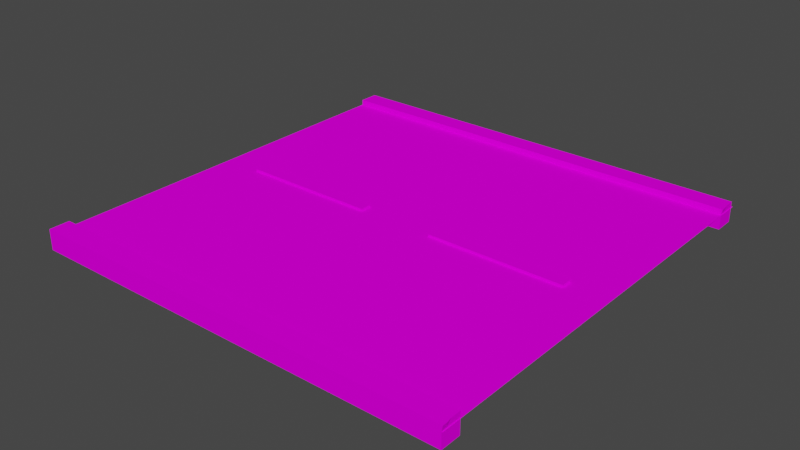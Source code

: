 # Source: Road_Tile_Standard.blend  (saved by Blender 2.90.8; exported with 4.5.12 LTS)
import bpy
from mathutils import Matrix  # noqa: F401  (used for matrix-valued properties, if any)

bpy.ops.wm.read_factory_settings(use_empty=True)
scene = bpy.context.scene
scene.name = 'Scene'

# ---- collections
col_collection = bpy.data.collections.new('Collection'); scene.collection.children.link(col_collection)
col_road_collection = bpy.data.collections.new('Road Collection'); col_collection.children.link(col_road_collection)
col_paint = bpy.data.collections.new('Paint'); col_road_collection.children.link(col_paint)

# ---- images (referenced by path relative to the original .blend; pixels are not part of the script)
import os
ASSET_DIR = os.environ.get("B2B_ASSET_DIR", "")  # directory of the original .blend (textures are referenced by path, not embedded)
HERE = os.path.dirname(os.path.abspath(__file__))  # packed textures are extracted next to this script under _unpacked/

def load_image(name, relpath, width, height, colorspace="sRGB"):
    """Load a texture the original file referenced (path relative to the .blend, or extracted next to this script)."""
    p = next((c for c in (os.path.join(HERE, relpath), os.path.join(ASSET_DIR, relpath)) if relpath and os.path.exists(c)), "")
    if p:
        img = bpy.data.images.load(p, check_existing=True)
        img.name = name
    else:  # same state as the original file: an image datablock whose file is absent (Cycles renders it pink)
        img = bpy.data.images.new(name, width, height)
        img.source = "FILE"
        img.filepath = "//" + (relpath or name)
    img.colorspace_settings.name = colorspace
    return img
img_road_palette_png = load_image('road palette.png', 'road palette.png', 1024, 1024, 'sRGB')

# ---- materials (node trees are filled in below, after node groups)
mat_material_004 = bpy.data.materials.new('Material.004')
mat_material_004.use_transparent_shadow = False

# ---- material node trees
mat_material_004.use_nodes = True; mat_material_004.node_tree.nodes.clear()
_N = mat_material_004.node_tree.nodes; _L = mat_material_004.node_tree.links
n0 = _N.new('ShaderNodeBsdfPrincipled'); n0.name = 'Principled BSDF'; n0.location = (10, 300)
n0.distribution = 'GGX'
n0.subsurface_method = 'BURLEY'
n0.inputs[2].default_value = 1.0
n0.inputs[3].default_value = 1.45
n0.inputs[13].default_value = 0.0
n0.inputs[20].default_value = 0.07255
n0.inputs[27].default_value = (0.0, 0.0, 0.0, 1.0)
n0.inputs[28].default_value = 1.0
n1 = _N.new('ShaderNodeOutputMaterial'); n1.name = 'Material Output'; n1.location = (300, 300)
n2 = _N.new('ShaderNodeAttribute'); n2.name = 'Attribute'; n2.location = (-180, 280)
n3 = _N.new('ShaderNodeTexImage'); n3.name = 'Image Texture'; n3.location = (-280, 280)
n3.image = img_road_palette_png
_L.new(n0.outputs[0], n1.inputs[0])
_L.new(n3.outputs[0], n0.inputs[0])
n1.is_active_output = True

# ---- world
world_world = bpy.data.worlds.new('World'); scene.world = world_world
world_world.color = (0.05088, 0.05088, 0.05088)
world_world.use_sun_shadow = False
world_world.sun_shadow_jitter_overblur = 0.0

# ---- meshes
me_plane = bpy.data.meshes.new('Plane')
me_plane.from_pydata([(-10.0, -10.06, -0.471), (10.0, -10.06, -0.471), (-10.0, 9.94, -0.471), (10.0, 9.94, -0.471), (8.125, 0.0875, -0.363), (8.125, 0.0875, -0.579), (8.125, -0.4441, -0.363), (8.125, -0.4441, -0.579), (1.798, 0.0875, -0.363), (1.798, 0.0875, -0.579), (1.798, -0.4441, -0.363), (1.798, -0.4441, -0.579), (-1.773, 0.0875, -0.363), (-1.773, 0.0875, -0.579), (-1.773, -0.4441, -0.363), (-1.773, -0.4441, -0.579), (-8.1, 0.0875, -0.363), (-8.1, 0.0875, -0.579), (-8.1, -0.4441, -0.363), (-8.1, -0.4441, -0.579), (9.966, 9.839, -0.2079), (9.966, 9.839, -1.155), (10.01, 8.893, -0.2079), (9.966, 8.893, -1.155), (2.587, 9.839, -0.2079), (2.587, 9.839, -1.155), (2.587, 8.893, -0.2079), (2.587, 8.893, -1.155), (9.966, 9.366, -0.2079), (9.966, 9.839, -0.6812), (9.966, 9.366, -1.155), (9.966, 8.893, -0.6812), (6.277, 8.893, -0.2079), (6.277, 8.893, -1.155), (2.587, 8.893, -0.6812), (2.587, 9.366, -0.2079), (2.587, 9.366, -1.155), (2.587, 9.839, -0.6812), (6.277, 9.839, -0.2079), (6.277, 9.839, -1.155), (6.277, 9.366, -1.155), (6.277, 9.366, -0.2079), (6.277, 9.839, -0.6812), (-6.765, 8.893, -0.4446), (6.277, 8.893, -0.6812), (9.966, 9.366, -0.6812), (9.966, 9.603, -0.2079), (9.966, 9.839, -0.9179), (9.966, 9.129, -1.155), (9.966, 8.893, -0.4446), (8.167, 8.893, -0.2079), (4.432, 8.893, -1.155), (2.587, 8.893, -0.4446), (2.587, 9.129, -0.2079), (2.587, 9.603, -1.155), (2.587, 9.839, -0.4446), (4.432, 9.839, -0.2079), (8.121, 9.839, -1.155), (10.01, 9.129, -0.2079), (9.966, 9.839, -0.4446), (9.966, 9.603, -1.155), (9.966, 8.893, -0.9179), (4.432, 8.893, -0.2079), (8.121, 8.893, -1.155), (2.587, 8.893, -0.9179), (2.587, 9.603, -0.2079), (2.587, 9.129, -1.155), (2.587, 9.839, -0.9179), (8.121, 9.839, -0.2079), (4.432, 9.839, -1.155), (6.277, 9.603, -1.155), (6.277, 9.129, -1.155), (4.432, 9.366, -1.155), (8.121, 9.366, -1.155), (6.277, 9.603, -0.2079), (6.277, 9.129, -0.2079), (8.121, 9.366, -0.2079), (4.432, 9.366, -0.2079), (8.121, 9.839, -0.6812), (4.432, 9.839, -0.6812), (6.277, 9.839, -0.4446), (6.277, 9.839, -0.9179), (-6.765, 8.893, -0.2079), (-6.765, 9.839, -0.9179), (-6.765, 8.893, -1.155), (-6.765, 8.893, -0.9179), (4.432, 8.893, -0.6812), (8.121, 8.893, -0.6812), (6.277, 8.893, -0.4446), (6.277, 8.893, -0.9179), (9.966, 9.129, -0.6812), (9.966, 9.603, -0.6812), (9.966, 9.366, -0.4446), (9.966, 9.366, -0.9179), (9.966, 9.603, -0.9179), (9.966, 9.603, -0.4446), (9.966, 9.129, -0.4446), (8.121, 8.893, -0.9179), (8.121, 8.893, -0.4446), (4.432, 8.893, -0.4446), (-6.765, 9.129, -0.2079), (-6.765, 9.839, -0.2079), (-6.765, 9.839, -1.155), (4.432, 9.839, -0.9179), (4.432, 9.839, -0.4446), (8.121, 9.839, -0.4446), (4.432, 9.129, -0.2079), (8.167, 9.129, -0.2079), (8.121, 9.603, -0.2079), (8.121, 9.129, -1.155), (4.432, 9.129, -1.155), (4.432, 9.603, -1.155), (8.121, 9.603, -1.155), (4.432, 9.603, -0.2079), (8.121, 9.839, -0.9179), (-6.765, 8.893, -0.6812), (4.432, 8.893, -0.9179), (9.966, 9.129, -0.9179), (8.121, 8.893, -1.155), (6.277, 8.893, -1.155), (8.121, 9.839, -0.2079), (6.277, 9.839, -0.2079), (6.277, 9.603, -1.155), (6.277, 9.839, -1.155), (6.277, 9.129, -1.155), (6.277, 9.366, -1.155), (8.121, 9.366, -1.155), (6.277, 9.603, -0.2079), (6.277, 9.129, -0.2079), (6.277, 9.366, -0.2079), (6.277, 9.839, -0.4446), (6.277, 9.839, -0.9179), (6.277, 9.839, -0.6812), (8.121, 8.893, -0.6812), (6.277, 8.893, -0.6812), (6.277, 8.893, -0.4446), (6.277, 8.893, -0.2079), (6.277, 8.893, -0.9179), (8.121, 8.893, -0.2079), (8.121, 9.839, -1.155), (8.121, 9.366, -0.2079), (8.121, 9.839, -0.6812), (8.121, 8.893, -0.9179), (8.121, 8.893, -0.4446), (8.121, 9.839, -0.4446), (8.121, 9.129, -0.2079), (8.121, 9.603, -0.2079), (8.121, 9.129, -1.155), (8.121, 9.603, -1.155), (8.121, 9.839, -0.9179), (8.121, 8.893, -1.155), (6.277, 8.893, -1.155), (8.121, 9.839, -0.2079), (6.277, 9.839, -0.2079), (6.277, 9.603, -1.155), (6.277, 9.839, -1.155), (6.277, 9.129, -1.155), (6.277, 9.366, -1.155), (8.121, 9.366, -1.155), (6.277, 9.603, -0.2079), (6.277, 9.129, -0.2079), (6.277, 9.366, -0.2079), (6.277, 9.839, -0.4446), (6.277, 9.839, -0.9179), (6.277, 9.839, -0.6812), (8.121, 8.893, -0.6812), (6.277, 8.893, -0.6812), (6.277, 8.893, -0.4446), (6.277, 8.893, -0.2079), (6.277, 8.893, -0.9179), (8.121, 8.893, -0.2079), (8.121, 9.839, -1.155), (8.121, 9.366, -0.2079), (8.121, 9.839, -0.6812), (8.121, 8.893, -0.9179), (8.121, 8.893, -0.4446), (8.121, 9.839, -0.4446), (8.121, 9.129, -0.2079), (8.121, 9.603, -0.2079), (8.121, 9.129, -1.155), (8.121, 9.603, -1.155), (8.121, 9.839, -0.9179), (8.121, 8.893, -1.155), (6.277, 8.893, -1.155), (8.121, 9.839, -0.2079), (6.277, 9.839, -0.2079), (6.277, 9.603, -1.155), (6.277, 9.839, -1.155), (6.277, 9.129, -1.155), (6.277, 9.366, -1.155), (8.121, 9.366, -1.155), (6.277, 9.603, -0.2079), (6.277, 9.129, -0.2079), (6.277, 9.366, -0.2079), (6.277, 9.839, -0.4446), (6.277, 9.839, -0.9179), (6.277, 9.839, -0.6812), (8.121, 8.893, -0.6812), (6.277, 8.893, -0.6812), (6.277, 8.893, -0.4446), (6.277, 8.893, -0.2079), (6.277, 8.893, -0.9179), (8.121, 8.893, -0.2079), (8.121, 9.839, -1.155), (8.121, 9.366, -0.2079), (8.121, 9.839, -0.6812), (8.121, 8.893, -0.9179), (8.121, 8.893, -0.4446), (8.121, 9.839, -0.4446), (8.121, 9.129, -0.2079), (8.121, 9.603, -0.2079), (8.121, 9.129, -1.155), (8.121, 9.603, -1.155), (8.121, 9.839, -0.9179), (-9.981, 8.893, -0.4446), (-9.981, 8.893, -0.2079), (-9.981, 9.129, -0.2079), (-9.981, 9.603, -1.155), (-9.981, 9.839, -1.155), (-9.981, 9.839, -0.4446), (-9.981, 9.839, -0.2079), (-9.981, 8.893, -0.9179), (-9.981, 8.893, -0.6812), (-9.981, 9.603, -0.2079), (-9.981, 9.366, -0.2079), (-9.981, 9.129, -1.155), (-9.981, 9.366, -1.155), (-9.981, 9.839, -0.9179), (-9.981, 9.839, -0.6812), (-9.981, 9.603, -0.6812), (-9.981, 9.129, -0.6812), (-9.981, 9.366, -0.6812), (-9.981, 9.366, -0.4446), (-9.981, 9.366, -0.9179), (-9.981, 8.893, -1.155), (-9.981, 9.129, -0.9179), (-9.981, 9.129, -0.4446), (-9.981, 9.603, -0.4446), (-9.981, 9.603, -0.9179), (-6.765, 9.839, -0.6812), (-6.765, 9.839, -0.4446), (-6.765, 9.129, -1.155), (-6.765, 9.366, -1.155), (-6.765, 9.603, -1.155), (-6.765, 9.603, -0.2079), (-6.765, 9.366, -0.2079), (-1.465, 8.893, -1.155), (-1.465, 9.839, -1.155), (-1.465, 8.893, -0.6812), (-1.465, 9.839, -0.2079), (-1.465, 9.129, -0.2079), (-1.465, 8.893, -0.9179), (-1.465, 9.839, -0.9179), (-1.465, 8.893, -0.2079), (-1.465, 9.839, -0.6812), (-1.465, 9.129, -1.155), (-1.465, 9.366, -1.155), (-1.465, 9.603, -0.2079), (-1.465, 8.893, -0.4446), (-1.465, 9.839, -0.4446), (-1.465, 9.603, -1.155), (-1.465, 9.366, -0.2079), (9.966, 9.839, -0.9179), (9.966, 9.839, -1.155), (4.432, 9.839, -0.2079), (2.587, 9.839, -0.2079), (8.121, 9.839, -1.155), (9.966, 9.839, -0.4446), (9.966, 9.839, -0.6812), (4.432, 9.839, -1.155), (6.277, 9.839, -1.155), (6.277, 9.839, -0.2079), (6.277, 9.839, -1.155), (9.966, 9.839, -0.2079), (8.121, 9.839, -0.2079), (2.587, 9.839, -1.155), (-9.981, 9.839, -0.2079), (-6.765, 9.839, -0.2079), (-1.465, 9.839, -1.155), (-6.765, 9.839, -1.155), (9.966, 9.603, -0.9179), (9.966, 9.603, -0.6812), (9.966, 9.603, -1.155), (9.966, 9.603, -0.4446), (9.966, 9.603, -0.2079), (-9.981, 9.839, -1.155), (-1.465, 9.839, -0.2079), (8.121, 9.603, -0.2079), (4.432, 9.603, -1.155), (2.587, 9.603, -1.155), (6.277, 9.603, -1.155), (6.277, 9.603, -0.2079), (6.277, 9.603, -0.2079), (8.121, 9.603, -1.155), (4.432, 9.603, -0.2079), (2.587, 9.603, -0.2079), (6.277, 9.839, -0.2079), (-6.765, 9.603, -1.155), (-9.981, 9.603, -1.155), (-1.465, 9.603, -0.2079), (6.277, 9.603, -1.155), (6.277, 9.603, -1.155), (8.121, 9.603, -0.2079), (8.121, 9.603, -0.2079), (8.121, 9.839, -0.2079), (8.121, 9.839, -1.155), (8.121, 9.603, -1.155), (6.277, 9.603, -0.2079), (6.277, 9.603, -0.2079), (6.277, 9.839, -1.155), (6.277, 9.839, -1.155), (8.121, 9.603, -1.155), (8.121, 9.603, -1.155), (8.121, 9.839, -1.155), (8.121, 9.839, -1.155), (6.277, 9.603, -1.155), (8.121, 9.839, -0.2079), (6.277, 9.839, -0.2079), (8.121, 9.839, -0.2079), (6.277, 9.839, -0.2079), (8.121, 9.603, -0.2079), (-9.981, 9.839, -0.4446), (-9.981, 9.839, -0.9179), (-9.981, 9.839, -0.6812), (-9.981, 9.603, -0.4446), (-9.981, 9.603, -0.2079), (-9.981, 9.603, -0.6812), (-9.981, 9.603, -0.9179), (-1.465, 9.603, -1.155), (-6.765, 9.603, -0.2079), (9.966, -9.125, -0.2079), (9.966, -9.125, -1.155), (10.01, -10.07, -0.2079), (9.966, -10.07, -1.155), (2.587, -9.125, -0.2079), (2.587, -9.125, -1.155), (2.587, -10.07, -0.2079), (2.587, -10.07, -1.155), (9.966, -9.598, -0.2079), (9.966, -9.125, -0.6812), (9.966, -9.598, -1.155), (9.966, -10.07, -0.6812), (6.277, -10.07, -0.2079), (6.277, -10.07, -1.155), (2.587, -10.07, -0.6812), (2.587, -9.598, -0.2079), (2.587, -9.598, -1.155), (2.587, -9.125, -0.6812), (6.277, -9.125, -0.2079), (6.277, -9.125, -1.155), (6.277, -9.598, -1.155), (6.277, -9.598, -0.2079), (6.277, -9.125, -0.6812), (-6.765, -10.07, -0.4446), (6.277, -10.07, -0.6812), (9.966, -9.598, -0.6812), (9.966, -9.362, -0.2079), (9.966, -9.125, -0.9179), (9.966, -9.835, -1.155), (9.966, -10.07, -0.4446), (8.167, -10.07, -0.2079), (4.432, -10.07, -1.155), (2.587, -10.07, -0.4446), (2.587, -9.835, -0.2079), (2.587, -9.362, -1.155), (2.587, -9.125, -0.4446), (4.432, -9.125, -0.2079), (8.121, -9.125, -1.155), (10.01, -9.835, -0.2079), (9.966, -9.125, -0.4446), (9.966, -9.362, -1.155), (9.966, -10.07, -0.9179), (4.432, -10.07, -0.2079), (8.121, -10.07, -1.155), (2.587, -10.07, -0.9179), (2.587, -9.362, -0.2079), (2.587, -9.835, -1.155), (2.587, -9.125, -0.9179), (8.121, -9.125, -0.2079), (4.432, -9.125, -1.155), (6.277, -9.362, -1.155), (6.277, -9.835, -1.155), (4.432, -9.598, -1.155), (8.121, -9.598, -1.155), (6.277, -9.362, -0.2079), (6.277, -9.835, -0.2079), (8.121, -9.598, -0.2079), (4.432, -9.598, -0.2079), (8.121, -9.125, -0.6812), (4.432, -9.125, -0.6812), (6.277, -9.125, -0.4446), (6.277, -9.125, -0.9179), (-6.765, -10.07, -0.2079), (-6.765, -9.125, -0.9179), (-6.765, -10.07, -1.155), (-6.765, -10.07, -0.9179), (4.432, -10.07, -0.6812), (8.121, -10.07, -0.6812), (6.277, -10.07, -0.4446), (6.277, -10.07, -0.9179), (9.966, -9.835, -0.6812), (9.966, -9.362, -0.6812), (9.966, -9.598, -0.4446), (9.966, -9.598, -0.9179), (9.966, -9.362, -0.9179), (9.966, -9.362, -0.4446), (9.966, -9.835, -0.4446), (8.121, -10.07, -0.9179), (8.121, -10.07, -0.4446), (4.432, -10.07, -0.4446), (-6.765, -9.835, -0.2079), (-6.765, -9.125, -0.2079), (-6.765, -9.125, -1.155), (4.432, -9.125, -0.9179), (4.432, -9.125, -0.4446), (8.121, -9.125, -0.4446), (4.432, -9.835, -0.2079), (8.167, -9.835, -0.2079), (8.121, -9.362, -0.2079), (8.121, -9.835, -1.155), (4.432, -9.835, -1.155), (4.432, -9.362, -1.155), (8.121, -9.362, -1.155), (4.432, -9.362, -0.2079), (8.121, -9.125, -0.9179), (-6.765, -10.07, -0.6812), (4.432, -10.07, -0.9179), (9.966, -9.835, -0.9179), (8.121, -10.07, -1.155), (6.277, -10.07, -1.155), (8.121, -9.125, -0.2079), (6.277, -9.125, -0.2079), (6.277, -9.362, -1.155), (6.277, -9.125, -1.155), (6.277, -9.835, -1.155), (6.277, -9.598, -1.155), (8.121, -9.598, -1.155), (6.277, -9.362, -0.2079), (6.277, -9.835, -0.2079), (6.277, -9.598, -0.2079), (6.277, -9.125, -0.4446), (6.277, -9.125, -0.9179), (6.277, -9.125, -0.6812), (8.121, -10.07, -0.6812), (6.277, -10.07, -0.6812), (6.277, -10.07, -0.4446), (6.277, -10.07, -0.2079), (6.277, -10.07, -0.9179), (8.121, -10.07, -0.2079), (8.121, -9.125, -1.155), (8.121, -9.598, -0.2079), (8.121, -9.125, -0.6812), (8.121, -10.07, -0.9179), (8.121, -10.07, -0.4446), (8.121, -9.125, -0.4446), (8.121, -9.835, -0.2079), (8.121, -9.362, -0.2079), (8.121, -9.835, -1.155), (8.121, -9.362, -1.155), (8.121, -9.125, -0.9179), (8.121, -10.07, -1.155), (6.277, -10.07, -1.155), (8.121, -9.125, -0.2079), (6.277, -9.125, -0.2079), (6.277, -9.362, -1.155), (6.277, -9.125, -1.155), (6.277, -9.835, -1.155), (6.277, -9.598, -1.155), (8.121, -9.598, -1.155), (6.277, -9.362, -0.2079), (6.277, -9.835, -0.2079), (6.277, -9.598, -0.2079), (6.277, -9.125, -0.4446), (6.277, -9.125, -0.9179), (6.277, -9.125, -0.6812), (8.121, -10.07, -0.6812), (6.277, -10.07, -0.6812), (6.277, -10.07, -0.4446), (6.277, -10.07, -0.2079), (6.277, -10.07, -0.9179), (8.121, -10.07, -0.2079), (8.121, -9.125, -1.155), (8.121, -9.598, -0.2079), (8.121, -9.125, -0.6812), (8.121, -10.07, -0.9179), (8.121, -10.07, -0.4446), (8.121, -9.125, -0.4446), (8.121, -9.835, -0.2079), (8.121, -9.362, -0.2079), (8.121, -9.835, -1.155), (8.121, -9.362, -1.155), (8.121, -9.125, -0.9179), (8.121, -10.07, -1.155), (6.277, -10.07, -1.155), (8.121, -9.125, -0.2079), (6.277, -9.125, -0.2079), (6.277, -9.362, -1.155), (6.277, -9.125, -1.155), (6.277, -9.835, -1.155), (6.277, -9.598, -1.155), (8.121, -9.598, -1.155), (6.277, -9.362, -0.2079), (6.277, -9.835, -0.2079), (6.277, -9.598, -0.2079), (6.277, -9.125, -0.4446), (6.277, -9.125, -0.9179), (6.277, -9.125, -0.6812), (8.121, -10.07, -0.6812), (6.277, -10.07, -0.6812), (6.277, -10.07, -0.4446), (6.277, -10.07, -0.2079), (6.277, -10.07, -0.9179), (8.121, -10.07, -0.2079), (8.121, -9.125, -1.155), (8.121, -9.598, -0.2079), (8.121, -9.125, -0.6812), (8.121, -10.07, -0.9179), (8.121, -10.07, -0.4446), (8.121, -9.125, -0.4446), (8.121, -9.835, -0.2079), (8.121, -9.362, -0.2079), (8.121, -9.835, -1.155), (8.121, -9.362, -1.155), (8.121, -9.125, -0.9179), (-9.981, -10.07, -0.4446), (-9.981, -10.07, -0.2079), (-9.981, -9.835, -0.2079), (-9.981, -9.362, -1.155), (-9.981, -9.125, -1.155), (-9.981, -9.125, -0.4446), (-9.981, -9.125, -0.2079), (-9.981, -10.07, -0.9179), (-9.981, -10.07, -0.6812), (-9.981, -9.362, -0.2079), (-9.981, -9.598, -0.2079), (-9.981, -9.835, -1.155), (-9.981, -9.598, -1.155), (-9.981, -9.125, -0.9179), (-9.981, -9.125, -0.6812), (-9.981, -9.362, -0.6812), (-9.981, -9.835, -0.6812), (-9.981, -9.598, -0.6812), (-9.981, -9.598, -0.4446), (-9.981, -9.598, -0.9179), (-9.981, -10.07, -1.155), (-9.981, -9.835, -0.9179), (-9.981, -9.835, -0.4446), (-9.981, -9.362, -0.4446), (-9.981, -9.362, -0.9179), (-6.765, -9.125, -0.6812), (-6.765, -9.125, -0.4446), (-6.765, -9.835, -1.155), (-6.765, -9.598, -1.155), (-6.765, -9.362, -1.155), (-6.765, -9.362, -0.2079), (-6.765, -9.598, -0.2079), (-1.465, -10.07, -1.155), (-1.465, -9.125, -1.155), (-1.465, -10.07, -0.6812), (-1.465, -9.125, -0.2079), (-1.465, -9.835, -0.2079), (-1.465, -10.07, -0.9179), (-1.465, -9.125, -0.9179), (-1.465, -10.07, -0.2079), (-1.465, -9.125, -0.6812), (-1.465, -9.835, -1.155), (-1.465, -9.598, -1.155), (-1.465, -9.362, -0.2079), (-1.465, -10.07, -0.4446), (-1.465, -9.125, -0.4446), (-1.465, -9.362, -1.155), (-1.465, -9.598, -0.2079), (9.966, -9.125, -0.9179), (9.966, -9.125, -1.155), (4.432, -9.125, -0.2079), (2.587, -9.125, -0.2079), (8.121, -9.125, -1.155), (9.966, -9.125, -0.4446), (9.966, -9.125, -0.6812), (4.432, -9.125, -1.155), (6.277, -9.125, -1.155), (6.277, -9.125, -0.2079), (6.277, -9.125, -1.155), (9.966, -9.125, -0.2079), (8.121, -9.125, -0.2079), (2.587, -9.125, -1.155), (-9.981, -9.125, -0.2079), (-6.765, -9.125, -0.2079), (-1.465, -9.125, -1.155), (-6.765, -9.125, -1.155), (9.966, -9.362, -0.9179), (9.966, -9.362, -0.6812), (9.966, -9.362, -1.155), (9.966, -9.362, -0.4446), (9.966, -9.362, -0.2079), (-9.981, -9.125, -1.155), (-1.465, -9.125, -0.2079), (8.121, -9.362, -0.2079), (4.432, -9.362, -1.155), (2.587, -9.362, -1.155), (6.277, -9.362, -1.155), (6.277, -9.362, -0.2079), (6.277, -9.362, -0.2079), (8.121, -9.362, -1.155), (4.432, -9.362, -0.2079), (2.587, -9.362, -0.2079), (6.277, -9.125, -0.2079), (-6.765, -9.362, -1.155), (-9.981, -9.362, -1.155), (-1.465, -9.362, -0.2079), (6.277, -9.362, -1.155), (6.277, -9.362, -1.155), (8.121, -9.362, -0.2079), (8.121, -9.362, -0.2079), (8.121, -9.125, -0.2079), (8.121, -9.125, -1.155), (8.121, -9.362, -1.155), (6.277, -9.362, -0.2079), (6.277, -9.362, -0.2079), (6.277, -9.125, -1.155), (6.277, -9.125, -1.155), (8.121, -9.362, -1.155), (8.121, -9.362, -1.155), (8.121, -9.125, -1.155), (8.121, -9.125, -1.155), (6.277, -9.362, -1.155), (8.121, -9.125, -0.2079), (6.277, -9.125, -0.2079), (8.121, -9.125, -0.2079), (6.277, -9.125, -0.2079), (8.121, -9.362, -0.2079), (-9.981, -9.125, -0.4446), (-9.981, -9.125, -0.9179), (-9.981, -9.125, -0.6812), (-9.981, -9.362, -0.4446), (-9.981, -9.362, -0.2079), (-9.981, -9.362, -0.6812), (-9.981, -9.362, -0.9179), (-1.465, -9.362, -1.155), (-6.765, -9.362, -0.2079)], [], [(0, 1, 3, 2), (4, 8, 10, 6), (7, 6, 10, 11), (11, 10, 8, 9), (9, 5, 7, 11), (5, 4, 6, 7), (9, 8, 4, 5), (12, 16, 18, 14), (15, 14, 18, 19), (19, 18, 16, 17), (17, 13, 15, 19), (13, 12, 14, 15), (17, 16, 12, 13), (117, 48, 23, 61), (116, 51, 27, 64), (115, 85, 221, 222), (114, 266, 263, 262), (294, 65, 24, 56), (293, 60, 21, 57), (288, 290, 39, 69), (110, 71, 40, 72), (109, 48, 30, 73), (50, 98, 143, 138), (71, 33, 119, 124), (106, 53, 35, 77), (105, 78, 268, 267), (104, 79, 42, 80), (103, 269, 270, 81), (245, 100, 216, 224), (279, 83, 322, 285), (43, 115, 222, 214), (99, 86, 34, 52), (108, 76, 140, 146), (70, 40, 125, 122), (96, 90, 31, 49), (283, 281, 45, 92), (280, 282, 30, 93), (281, 280, 93, 45), (29, 47, 94, 91), (47, 21, 60, 94), (46, 283, 92, 28), (273, 59, 95, 284), (59, 29, 91, 95), (58, 96, 49, 22), (28, 92, 96, 58), (92, 45, 90, 96), (266, 114, 149, 139), (31, 61, 97, 87), (61, 23, 63, 97), (68, 287, 303, 120), (22, 49, 98, 50), (49, 31, 87, 98), (62, 99, 52, 26), (32, 88, 99, 62), (88, 44, 86, 99), (240, 277, 276, 321), (84, 241, 225, 234), (243, 102, 218, 217), (101, 244, 223, 220), (100, 82, 215, 216), (85, 84, 234, 221), (83, 239, 323, 322), (82, 43, 214, 215), (239, 240, 321, 323), (79, 103, 81, 42), (37, 67, 103, 79), (67, 25, 269, 103), (264, 104, 80, 38), (265, 55, 104, 264), (55, 37, 79, 104), (274, 105, 267, 20), (97, 63, 118, 142), (114, 78, 141, 149), (75, 106, 77, 41), (32, 62, 106, 75), (62, 26, 53, 106), (58, 107, 76, 28), (22, 50, 107, 58), (89, 44, 134, 137), (284, 287, 68, 273), (28, 76, 108, 46), (87, 97, 142, 133), (81, 270, 272, 131), (75, 41, 129, 128), (63, 23, 48, 109), (66, 110, 72, 36), (27, 51, 110, 66), (51, 33, 71, 110), (289, 288, 69, 275), (36, 72, 111, 54), (72, 40, 70, 111), (88, 32, 136, 135), (80, 42, 132, 130), (73, 30, 282, 112), (292, 294, 56, 271), (41, 77, 113, 74), (77, 35, 295, 113), (78, 114, 262, 268), (107, 50, 138, 145), (292, 271, 121, 127), (241, 242, 226, 225), (242, 297, 298, 226), (329, 245, 224, 325), (86, 116, 64, 34), (44, 89, 116, 86), (89, 33, 51, 116), (90, 117, 61, 31), (45, 93, 117, 90), (93, 30, 48, 117), (125, 124, 156, 157), (126, 148, 312, 158), (129, 291, 159, 161), (143, 133, 165, 175), (123, 301, 154, 310), (306, 305, 171, 180), (124, 119, 151, 156), (138, 143, 175, 170), (122, 125, 157, 300), (118, 147, 179, 150), (142, 118, 150, 174), (147, 126, 158, 179), (133, 142, 174, 165), (137, 134, 166, 169), (146, 140, 172, 302), (135, 136, 168, 167), (293, 57, 305, 306), (38, 80, 130, 296), (98, 87, 133, 143), (105, 274, 304, 144), (73, 112, 148, 126), (42, 81, 131, 132), (109, 73, 126, 147), (78, 105, 144, 141), (41, 74, 291, 129), (63, 109, 147, 118), (44, 88, 135, 134), (32, 75, 128, 136), (33, 89, 137, 119), (39, 290, 301, 123), (40, 71, 124, 125), (76, 107, 145, 140), (160, 161, 193, 192), (181, 173, 205, 213), (173, 176, 208, 205), (307, 317, 185, 191), (176, 316, 318, 208), (168, 160, 192, 200), (157, 156, 188, 189), (158, 312, 311, 190), (161, 159, 308, 193), (175, 165, 197, 207), (310, 154, 186, 187), (180, 171, 203, 212), (156, 151, 183, 188), (170, 175, 207, 202), (300, 157, 189, 315), (150, 179, 211, 182), (136, 128, 160, 168), (144, 304, 316, 176), (127, 121, 317, 307), (141, 144, 176, 173), (149, 141, 173, 181), (128, 129, 161, 160), (140, 145, 177, 172), (130, 132, 164, 162), (139, 149, 181, 313), (296, 130, 162, 153), (145, 138, 170, 177), (131, 272, 155, 163), (132, 131, 163, 164), (134, 135, 167, 166), (120, 303, 178, 152), (119, 137, 169, 151), (320, 191, 185, 184), (209, 192, 193, 204), (207, 197, 198, 199), (206, 182, 183, 201), (197, 206, 201, 198), (202, 207, 199, 200), (319, 194, 208, 318), (194, 196, 205, 208), (202, 200, 192, 209), (204, 193, 308, 210), (188, 211, 190, 189), (183, 182, 211, 188), (186, 212, 203, 187), (189, 190, 311, 315), (196, 195, 213, 205), (195, 309, 314, 213), (172, 177, 209, 204), (162, 164, 196, 194), (313, 181, 213, 314), (153, 162, 194, 319), (177, 170, 202, 209), (163, 155, 309, 195), (164, 163, 195, 196), (166, 167, 199, 198), (152, 178, 320, 184), (151, 169, 201, 183), (167, 168, 200, 199), (302, 172, 204, 210), (169, 166, 198, 201), (165, 174, 206, 197), (179, 158, 190, 211), (174, 150, 182, 206), (327, 217, 218, 227), (324, 326, 228, 219), (236, 230, 231, 232), (235, 225, 226, 233), (230, 235, 233, 231), (222, 221, 235, 230), (221, 234, 225, 235), (216, 236, 232, 224), (215, 214, 236, 216), (214, 222, 230, 236), (223, 324, 219, 220), (224, 232, 237, 325), (232, 231, 229, 237), (326, 327, 227, 228), (231, 233, 238, 229), (233, 226, 298, 238), (299, 261, 245, 329), (256, 328, 297, 242), (255, 256, 242, 241), (254, 259, 240, 239), (253, 258, 43, 82), (252, 254, 239, 83), (251, 246, 84, 85), (250, 253, 82, 100), (249, 257, 244, 101), (260, 247, 102, 243), (246, 255, 241, 84), (259, 286, 277, 240), (258, 248, 115, 43), (278, 252, 83, 279), (261, 250, 100, 245), (248, 251, 85, 115), (34, 64, 251, 248), (35, 53, 250, 261), (25, 67, 252, 278), (52, 34, 248, 258), (55, 265, 286, 259), (27, 66, 255, 246), (289, 275, 247, 260), (24, 65, 257, 249), (53, 26, 253, 250), (64, 27, 246, 251), (67, 37, 254, 252), (26, 52, 258, 253), (37, 55, 259, 254), (66, 36, 256, 255), (36, 54, 328, 256), (295, 35, 261, 299), (21, 47, 262, 263), (56, 24, 265, 264), (57, 21, 263, 266), (29, 59, 267, 268), (69, 39, 270, 269), (47, 29, 268, 262), (271, 56, 264, 38), (39, 123, 272, 270), (59, 273, 20, 267), (273, 68, 274, 20), (275, 69, 269, 25), (101, 220, 276, 277), (102, 247, 278, 279), (91, 94, 280, 281), (94, 60, 282, 280), (284, 95, 283, 46), (95, 91, 281, 283), (218, 102, 279, 285), (24, 249, 286, 265), (287, 284, 46, 108), (288, 289, 54, 111), (290, 288, 111, 70), (292, 127, 291, 74), (60, 293, 112, 282), (294, 292, 74, 113), (65, 294, 113, 295), (121, 271, 38, 296), (243, 217, 298, 297), (257, 65, 295, 299), (154, 301, 122, 300), (178, 303, 146, 302), (303, 287, 108, 146), (68, 120, 304, 274), (305, 57, 266, 139), (301, 290, 70, 122), (293, 306, 148, 112), (307, 191, 308, 159), (310, 187, 309, 155), (180, 212, 311, 312), (203, 171, 313, 314), (186, 154, 300, 315), (171, 305, 139, 313), (306, 180, 312, 148), (123, 310, 155, 272), (127, 307, 159, 291), (120, 152, 316, 304), (317, 121, 296, 153), (184, 185, 319, 318), (187, 203, 314, 309), (191, 320, 210, 308), (212, 186, 315, 311), (152, 184, 318, 316), (185, 317, 153, 319), (320, 178, 302, 210), (220, 219, 321, 276), (228, 227, 322, 323), (219, 228, 323, 321), (227, 218, 285, 322), (324, 223, 325, 237), (326, 324, 237, 229), (327, 326, 229, 238), (217, 327, 238, 298), (260, 243, 297, 328), (223, 244, 329, 325), (247, 275, 25, 278), (249, 101, 277, 286), (244, 257, 299, 329), (289, 260, 328, 54), (427, 358, 333, 371), (426, 361, 337, 374), (425, 395, 531, 532), (424, 576, 573, 572), (604, 375, 334, 366), (603, 370, 331, 367), (598, 600, 349, 379), (420, 381, 350, 382), (419, 358, 340, 383), (360, 408, 453, 448), (381, 343, 429, 434), (416, 363, 345, 387), (415, 388, 578, 577), (414, 389, 352, 390), (413, 579, 580, 391), (555, 410, 526, 534), (589, 393, 632, 595), (353, 425, 532, 524), (409, 396, 344, 362), (418, 386, 450, 456), (380, 350, 435, 432), (406, 400, 341, 359), (593, 591, 355, 402), (590, 592, 340, 403), (591, 590, 403, 355), (339, 357, 404, 401), (357, 331, 370, 404), (356, 593, 402, 338), (583, 369, 405, 594), (369, 339, 401, 405), (368, 406, 359, 332), (338, 402, 406, 368), (402, 355, 400, 406), (576, 424, 459, 449), (341, 371, 407, 397), (371, 333, 373, 407), (378, 597, 613, 430), (332, 359, 408, 360), (359, 341, 397, 408), (372, 409, 362, 336), (342, 398, 409, 372), (398, 354, 396, 409), (550, 587, 586, 631), (394, 551, 535, 544), (553, 412, 528, 527), (411, 554, 533, 530), (410, 392, 525, 526), (395, 394, 544, 531), (393, 549, 633, 632), (392, 353, 524, 525), (549, 550, 631, 633), (389, 413, 391, 352), (347, 377, 413, 389), (377, 335, 579, 413), (574, 414, 390, 348), (575, 365, 414, 574), (365, 347, 389, 414), (584, 415, 577, 330), (407, 373, 428, 452), (424, 388, 451, 459), (385, 416, 387, 351), (342, 372, 416, 385), (372, 336, 363, 416), (368, 417, 386, 338), (332, 360, 417, 368), (399, 354, 444, 447), (594, 597, 378, 583), (338, 386, 418, 356), (397, 407, 452, 443), (391, 580, 582, 441), (385, 351, 439, 438), (373, 333, 358, 419), (376, 420, 382, 346), (337, 361, 420, 376), (361, 343, 381, 420), (599, 598, 379, 585), (346, 382, 421, 364), (382, 350, 380, 421), (398, 342, 446, 445), (390, 352, 442, 440), (383, 340, 592, 422), (602, 604, 366, 581), (351, 387, 423, 384), (387, 345, 605, 423), (388, 424, 572, 578), (417, 360, 448, 455), (602, 581, 431, 437), (551, 552, 536, 535), (552, 607, 608, 536), (639, 555, 534, 635), (396, 426, 374, 344), (354, 399, 426, 396), (399, 343, 361, 426), (400, 427, 371, 341), (355, 403, 427, 400), (403, 340, 358, 427), (435, 434, 466, 467), (436, 458, 622, 468), (439, 601, 469, 471), (453, 443, 475, 485), (433, 611, 464, 620), (616, 615, 481, 490), (434, 429, 461, 466), (448, 453, 485, 480), (432, 435, 467, 610), (428, 457, 489, 460), (452, 428, 460, 484), (457, 436, 468, 489), (443, 452, 484, 475), (447, 444, 476, 479), (456, 450, 482, 612), (445, 446, 478, 477), (603, 367, 615, 616), (348, 390, 440, 606), (408, 397, 443, 453), (415, 584, 614, 454), (383, 422, 458, 436), (352, 391, 441, 442), (419, 383, 436, 457), (388, 415, 454, 451), (351, 384, 601, 439), (373, 419, 457, 428), (354, 398, 445, 444), (342, 385, 438, 446), (343, 399, 447, 429), (349, 600, 611, 433), (350, 381, 434, 435), (386, 417, 455, 450), (470, 471, 503, 502), (491, 483, 515, 523), (483, 486, 518, 515), (617, 627, 495, 501), (486, 626, 628, 518), (478, 470, 502, 510), (467, 466, 498, 499), (468, 622, 621, 500), (471, 469, 618, 503), (485, 475, 507, 517), (620, 464, 496, 497), (490, 481, 513, 522), (466, 461, 493, 498), (480, 485, 517, 512), (610, 467, 499, 625), (460, 489, 521, 492), (446, 438, 470, 478), (454, 614, 626, 486), (437, 431, 627, 617), (451, 454, 486, 483), (459, 451, 483, 491), (438, 439, 471, 470), (450, 455, 487, 482), (440, 442, 474, 472), (449, 459, 491, 623), (606, 440, 472, 463), (455, 448, 480, 487), (441, 582, 465, 473), (442, 441, 473, 474), (444, 445, 477, 476), (430, 613, 488, 462), (429, 447, 479, 461), (630, 501, 495, 494), (519, 502, 503, 514), (517, 507, 508, 509), (516, 492, 493, 511), (507, 516, 511, 508), (512, 517, 509, 510), (629, 504, 518, 628), (504, 506, 515, 518), (512, 510, 502, 519), (514, 503, 618, 520), (498, 521, 500, 499), (493, 492, 521, 498), (496, 522, 513, 497), (499, 500, 621, 625), (506, 505, 523, 515), (505, 619, 624, 523), (482, 487, 519, 514), (472, 474, 506, 504), (623, 491, 523, 624), (463, 472, 504, 629), (487, 480, 512, 519), (473, 465, 619, 505), (474, 473, 505, 506), (476, 477, 509, 508), (462, 488, 630, 494), (461, 479, 511, 493), (477, 478, 510, 509), (612, 482, 514, 520), (479, 476, 508, 511), (475, 484, 516, 507), (489, 468, 500, 521), (484, 460, 492, 516), (637, 527, 528, 537), (634, 636, 538, 529), (546, 540, 541, 542), (545, 535, 536, 543), (540, 545, 543, 541), (532, 531, 545, 540), (531, 544, 535, 545), (526, 546, 542, 534), (525, 524, 546, 526), (524, 532, 540, 546), (533, 634, 529, 530), (534, 542, 547, 635), (542, 541, 539, 547), (636, 637, 537, 538), (541, 543, 548, 539), (543, 536, 608, 548), (609, 571, 555, 639), (566, 638, 607, 552), (565, 566, 552, 551), (564, 569, 550, 549), (563, 568, 353, 392), (562, 564, 549, 393), (561, 556, 394, 395), (560, 563, 392, 410), (559, 567, 554, 411), (570, 557, 412, 553), (556, 565, 551, 394), (569, 596, 587, 550), (568, 558, 425, 353), (588, 562, 393, 589), (571, 560, 410, 555), (558, 561, 395, 425), (344, 374, 561, 558), (345, 363, 560, 571), (335, 377, 562, 588), (362, 344, 558, 568), (365, 575, 596, 569), (337, 376, 565, 556), (599, 585, 557, 570), (334, 375, 567, 559), (363, 336, 563, 560), (374, 337, 556, 561), (377, 347, 564, 562), (336, 362, 568, 563), (347, 365, 569, 564), (376, 346, 566, 565), (346, 364, 638, 566), (605, 345, 571, 609), (331, 357, 572, 573), (366, 334, 575, 574), (367, 331, 573, 576), (339, 369, 577, 578), (379, 349, 580, 579), (357, 339, 578, 572), (581, 366, 574, 348), (349, 433, 582, 580), (369, 583, 330, 577), (583, 378, 584, 330), (585, 379, 579, 335), (411, 530, 586, 587), (412, 557, 588, 589), (401, 404, 590, 591), (404, 370, 592, 590), (594, 405, 593, 356), (405, 401, 591, 593), (528, 412, 589, 595), (334, 559, 596, 575), (597, 594, 356, 418), (598, 599, 364, 421), (600, 598, 421, 380), (602, 437, 601, 384), (370, 603, 422, 592), (604, 602, 384, 423), (375, 604, 423, 605), (431, 581, 348, 606), (553, 527, 608, 607), (567, 375, 605, 609), (464, 611, 432, 610), (488, 613, 456, 612), (613, 597, 418, 456), (378, 430, 614, 584), (615, 367, 576, 449), (611, 600, 380, 432), (603, 616, 458, 422), (617, 501, 618, 469), (620, 497, 619, 465), (490, 522, 621, 622), (513, 481, 623, 624), (496, 464, 610, 625), (481, 615, 449, 623), (616, 490, 622, 458), (433, 620, 465, 582), (437, 617, 469, 601), (430, 462, 626, 614), (627, 431, 606, 463), (494, 495, 629, 628), (497, 513, 624, 619), (501, 630, 520, 618), (522, 496, 625, 621), (462, 494, 628, 626), (495, 627, 463, 629), (630, 488, 612, 520), (530, 529, 631, 586), (538, 537, 632, 633), (529, 538, 633, 631), (537, 528, 595, 632), (634, 533, 635, 547), (636, 634, 547, 539), (637, 636, 539, 548), (527, 637, 548, 608), (570, 553, 607, 638), (533, 554, 639, 635), (557, 585, 335, 588), (559, 411, 587, 596), (554, 567, 609, 639), (599, 570, 638, 364)])
_uv = me_plane.uv_layers.new(name='UVMap')
_uv.uv.foreach_set('vector', [0.8383, 0.5127, 0.8383, 0.5127, 0.8383, 0.5127, 0.8383, 0.5127, 0.2863, 0.4333, 0.2863, 0.4333, 0.2863, 0.4333, 0.2863, 0.4333, 0.2863, 0.4333, 0.2863, 0.4333, 0.2863, 0.4333, 0.2863, 0.4333, 0.2863, 0.4333, 0.2863, 0.4333, 0.2863, 0.4333, 0.2863, 0.4333, 0.2863, 0.4333, 0.2863, 0.4333, 0.2863, 0.4333, 0.2863, 0.4333, 0.2863, 0.4333, 0.2863, 0.4333, 0.2863, 0.4333, 0.2863, 0.4333, 0.2863, 0.4333, 0.2863, 0.4333, 0.2863, 0.4333, 0.2863, 0.4333, 0.3013, 0.4683, 0.3013, 0.4683, 0.3013, 0.4683, 0.3013, 0.4683, 0.375, 0.75, 0.625, 0.75, 0.625, 1.0, 0.375, 1.0, 0.375, 0.0, 0.625, 0.0, 0.625, 0.25, 0.375, 0.25, 0.125, 0.5, 0.375, 0.5, 0.375, 0.75, 0.125, 0.75, 0.375, 0.5, 0.625, 0.5, 0.625, 0.75, 0.375, 0.75, 0.375, 0.25, 0.625, 0.25, 0.625, 0.5, 0.375, 0.5, 0.7231, 0.4371, 0.7231, 0.4371, 0.7231, 0.4371, 0.7231, 0.4371, 0.7231, 0.4371, 0.7231, 0.4371, 0.7231, 0.4371, 0.7231, 0.4371, 0.7231, 0.4371, 0.7231, 0.4371, 0.7231, 0.4371, 0.7231, 0.4371, 0.7231, 0.4371, 0.7231, 0.4371, 0.7231, 0.4371, 0.7231, 0.4371, 0.7231, 0.4371, 0.7231, 0.4371, 0.7231, 0.4371, 0.7231, 0.4371, 0.7231, 0.4371, 0.7231, 0.4371, 0.7231, 0.4371, 0.7231, 0.4371, 0.7231, 0.4371, 0.7231, 0.4371, 0.7231, 0.4371, 0.7231, 0.4371, 0.7231, 0.4371, 0.7231, 0.4371, 0.7231, 0.4371, 0.7231, 0.4371, 0.7231, 0.4371, 0.7231, 0.4371, 0.7231, 0.4371, 0.7231, 0.4371, 0.7231, 0.4371, 0.7231, 0.4371, 0.7231, 0.4371, 0.7231, 0.4371, 0.7231, 0.4371, 0.7231, 0.4371, 0.7231, 0.4371, 0.7231, 0.4371, 0.7231, 0.4371, 0.7231, 0.4371, 0.7231, 0.4371, 0.7231, 0.4371, 0.7231, 0.4371, 0.7231, 0.4371, 0.7231, 0.4371, 0.7231, 0.4371, 0.7231, 0.4371, 0.7231, 0.4371, 0.7231, 0.4371, 0.7231, 0.4371, 0.7231, 0.4371, 0.7231, 0.4371, 0.7231, 0.4371, 0.7231, 0.4371, 0.7231, 0.4371, 0.7231, 0.4371, 0.7231, 0.4371, 0.7231, 0.4371, 0.7231, 0.4371, 0.7231, 0.4371, 0.7231, 0.4371, 0.7231, 0.4371, 0.7231, 0.4371, 0.7231, 0.4371, 0.7231, 0.4371, 0.7231, 0.4371, 0.7231, 0.4371, 0.7231, 0.4371, 0.7231, 0.4371, 0.7231, 0.4371, 0.7231, 0.4371, 0.7231, 0.4371, 0.7231, 0.4371, 0.7231, 0.4371, 0.7231, 0.4371, 0.7231, 0.4371, 0.7231, 0.4371, 0.7231, 0.4371, 0.7231, 0.4371, 0.7231, 0.4371, 0.7231, 0.4371, 0.7231, 0.4371, 0.7231, 0.4371, 0.7231, 0.4371, 0.7231, 0.4371, 0.7231, 0.4371, 0.7231, 0.4371, 0.7231, 0.4371, 0.7231, 0.4371, 0.7231, 0.4371, 0.7231, 0.4371, 0.7231, 0.4371, 0.7231, 0.4371, 0.7231, 0.4371, 0.7231, 0.4371, 0.7231, 0.4371, 0.7231, 0.4371, 0.7231, 0.4371, 0.7231, 0.4371, 0.7231, 0.4371, 0.7231, 0.4371, 0.7231, 0.4371, 0.7231, 0.4371, 0.7231, 0.4371, 0.7231, 0.4371, 0.7231, 0.4371, 0.7231, 0.4371, 0.7231, 0.4371, 0.7231, 0.4371, 0.7231, 0.4371, 0.7231, 0.4371, 0.7231, 0.4371, 0.7231, 0.4371, 0.7231, 0.4371, 0.7231, 0.4371, 0.7231, 0.4371, 0.7231, 0.4371, 0.7231, 0.4371, 0.7231, 0.4371, 0.7231, 0.4371, 0.7231, 0.4371, 0.7231, 0.4371, 0.7231, 0.4371, 0.7231, 0.4371, 0.7231, 0.4371, 0.7231, 0.4371, nan, nan, nan, nan, nan, nan, nan, nan, 0.7231, 0.4371, 0.7231, 0.4371, 0.7231, 0.4371, 0.7231, 0.4371, 0.7231, 0.4371, 0.7231, 0.4371, 0.7231, 0.4371, 0.7231, 0.4371, 0.7231, 0.4371, 0.7231, 0.4371, 0.7231, 0.4371, 0.7231, 0.4371, 0.7231, 0.4371, 0.7231, 0.4371, 0.7231, 0.4371, 0.7231, 0.4371, 0.7231, 0.4371, 0.7231, 0.4371, 0.7231, 0.4371, 0.7231, 0.4371, 0.7231, 0.4371, 0.7231, 0.4371, 0.7231, 0.4371, 0.7231, 0.4371, 0.7231, 0.4371, 0.7231, 0.4371, 0.7231, 0.4371, 0.7231, 0.4371, 0.7231, 0.4371, 0.7231, 0.4371, 0.7231, 0.4371, 0.7231, 0.4371, 0.7231, 0.4371, 0.7231, 0.4371, 0.7231, 0.4371, 0.7231, 0.4371, 0.7231, 0.4371, 0.7231, 0.4371, 0.7231, 0.4371, 0.7231, 0.4371, 0.7231, 0.4371, 0.7231, 0.4371, 0.7231, 0.4371, 0.7231, 0.4371, 0.7231, 0.4371, 0.7231, 0.4371, 0.7231, 0.4371, 0.7231, 0.4371, 0.7231, 0.4371, 0.7231, 0.4371, 0.7231, 0.4371, 0.7231, 0.4371, 0.7231, 0.4371, 0.7231, 0.4371, 0.7231, 0.4371, 0.7231, 0.4371, 0.7231, 0.4371, 0.7231, 0.4371, 0.7231, 0.4371, 0.7231, 0.4371, 0.7231, 0.4371, 0.7231, 0.4371, 0.7231, 0.4371, 0.7231, 0.4371, 0.7231, 0.4371, 0.7231, 0.4371, 0.7231, 0.4371, 0.7231, 0.4371, 0.7231, 0.4371, 0.7231, 0.4371, 0.7231, 0.4371, 0.7231, 0.4371, 0.7231, 0.4371, 0.7231, 0.4371, 0.7231, 0.4371, 0.7231, 0.4371, 0.7231, 0.4371, 0.7231, 0.4371, 0.7231, 0.4371, 0.7231, 0.4371, 0.7231, 0.4371, 0.7231, 0.4371, 0.7231, 0.4371, 0.7231, 0.4371, 0.7231, 0.4371, 0.7231, 0.4371, 0.7231, 0.4371, 0.7231, 0.4371, 0.7231, 0.4371, 0.7231, 0.4371, 0.7231, 0.4371, 0.7231, 0.4371, 0.7231, 0.4371, 0.7231, 0.4371, 0.7231, 0.4371, 0.7231, 0.4371, 0.7231, 0.4371, 0.7231, 0.4371, 0.7231, 0.4371, 0.7231, 0.4371, 0.7231, 0.4371, 0.7231, 0.4371, 0.7231, 0.4371, 0.7231, 0.4371, 0.7231, 0.4371, 0.7231, 0.4371, 0.7231, 0.4371, 0.7231, 0.4371, 0.7231, 0.4371, 0.7231, 0.4371, 0.7231, 0.4371, 0.7231, 0.4371, 0.7231, 0.4371, 0.7231, 0.4371, 0.7231, 0.4371, 0.7231, 0.4371, 0.7231, 0.4371, 0.7231, 0.4371, 0.7231, 0.4371, 0.7231, 0.4371, 0.7231, 0.4371, 0.7231, 0.4371, 0.7231, 0.4371, 0.7231, 0.4371, 0.7231, 0.4371, 0.7231, 0.4371, 0.7231, 0.4371, 0.7231, 0.4371, 0.7231, 0.4371, 0.7231, 0.4371, 0.7231, 0.4371, 0.7231, 0.4371, 0.7231, 0.4371, 0.7231, 0.4371, 0.7231, 0.4371, 0.7231, 0.4371, 0.7231, 0.4371, 0.7231, 0.4371, 0.7231, 0.4371, 0.7231, 0.4371, nan, nan, nan, nan, nan, nan, nan, nan, 0.7231, 0.4371, 0.7231, 0.4371, 0.7231, 0.4371, 0.7231, 0.4371, 0.7231, 0.4371, 0.7231, 0.4371, 0.7231, 0.4371, 0.7231, 0.4371, 0.7231, 0.4371, 0.7231, 0.4371, 0.7231, 0.4371, 0.7231, 0.4371, 0.7231, 0.4371, 0.7231, 0.4371, 0.7231, 0.4371, 0.7231, 0.4371, 0.7231, 0.4371, 0.7231, 0.4371, 0.7231, 0.4371, 0.7231, 0.4371, 0.7231, 0.4371, 0.7231, 0.4371, 0.7231, 0.4371, 0.7231, 0.4371, 0.7231, 0.4371, 0.7231, 0.4371, 0.7231, 0.4371, 0.7231, 0.4371, 0.7231, 0.4371, 0.7231, 0.4371, 0.7231, 0.4371, 0.7231, 0.4371, 0.7231, 0.4371, 0.7231, 0.4371, 0.7231, 0.4371, 0.7231, 0.4371, 0.7231, 0.4371, 0.7231, 0.4371, 0.7231, 0.4371, 0.7231, 0.4371, 0.7231, 0.4371, 0.7231, 0.4371, 0.7231, 0.4371, 0.7231, 0.4371, 0.7231, 0.4371, 0.7231, 0.4371, 0.7231, 0.4371, 0.7231, 0.4371, 0.7231, 0.4371, 0.7231, 0.4371, 0.7231, 0.4371, 0.7231, 0.4371, 0.7231, 0.4371, 0.7231, 0.4371, 0.7231, 0.4371, 0.7231, 0.4371, 0.7231, 0.4371, 0.7231, 0.4371, 0.7231, 0.4371, 0.7231, 0.4371, 0.7231, 0.4371, 0.7231, 0.4371, 0.7231, 0.4371, 0.7231, 0.4371, 0.7231, 0.4371, 0.7231, 0.4371, 0.7231, 0.4371, 0.7231, 0.4371, 0.7231, 0.4371, 0.7231, 0.4371, 0.7231, 0.4371, 0.7231, 0.4371, 0.7231, 0.4371, 0.7231, 0.4371, 0.7231, 0.4371, 0.7231, 0.4371, 0.7231, 0.4371, 0.7231, 0.4371, 0.7231, 0.4371, 0.7231, 0.4371, 0.7231, 0.4371, 0.7231, 0.4371, 0.7231, 0.4371, 0.7231, 0.4371, 0.7231, 0.4371, 0.7231, 0.4371, 0.7231, 0.4371, 0.7231, 0.4371, 0.7231, 0.4371, 0.7231, 0.4371, 0.7231, 0.4371, 0.7231, 0.4371, 0.7231, 0.4371, 0.7231, 0.4371, 0.7231, 0.4371, 0.7231, 0.4371, 0.7231, 0.4371, 0.7231, 0.4371, 0.7231, 0.4371, 0.7231, 0.4371, 0.7231, 0.4371, 0.7231, 0.4371, 0.7231, 0.4371, 0.7231, 0.4371, 0.7231, 0.4371, 0.7231, 0.4371, 0.7231, 0.4371, 0.7231, 0.4371, 0.7231, 0.4371, 0.7231, 0.4371, 0.7231, 0.4371, 0.7231, 0.4371, 0.7231, 0.4371, 0.7231, 0.4371, 0.7231, 0.4371, 0.7231, 0.4371, 0.7231, 0.4371, 0.7231, 0.4371, 0.7231, 0.4371, 0.7231, 0.4371, 0.7231, 0.4371, 0.7231, 0.4371, 0.7231, 0.4371, 0.7231, 0.4371, 0.7231, 0.4371, 0.7231, 0.4371, 0.7231, 0.4371, 0.7231, 0.4371, 0.7231, 0.4371, 0.7231, 0.4371, 0.7231, 0.4371, 0.7231, 0.4371, 0.7231, 0.4371, 0.7231, 0.4371, 0.7231, 0.4371, 0.7231, 0.4371, 0.7231, 0.4371, 0.7231, 0.4371, 0.7231, 0.4371, 0.7231, 0.4371, 0.7231, 0.4371, 0.7231, 0.4371, 0.7231, 0.4371, 0.7231, 0.4371, 0.7231, 0.4371, 0.7231, 0.4371, 0.7231, 0.4371, 0.7231, 0.4371, 0.7231, 0.4371, 0.7231, 0.4371, 0.7231, 0.4371, 0.7231, 0.4371, 0.7231, 0.4371, 0.7231, 0.4371, 0.7231, 0.4371, 0.7231, 0.4371, 0.7231, 0.4371, 0.7231, 0.4371, 0.7231, 0.4371, 0.7231, 0.4371, 0.7231, 0.4371, 0.7231, 0.4371, 0.7231, 0.4371, 0.7231, 0.4371, 0.7231, 0.4371, 0.7231, 0.4371, 0.7231, 0.4371, 0.7231, 0.4371, 0.7231, 0.4371, 0.7231, 0.4371, 0.7231, 0.4371, 0.7231, 0.4371, nan, nan, nan, nan, nan, nan, nan, nan, 0.7231, 0.4371, 0.7231, 0.4371, 0.7231, 0.4371, 0.7231, 0.4371, nan, nan, nan, nan, nan, nan, nan, nan, 0.7231, 0.4371, 0.7231, 0.4371, 0.7231, 0.4371, 0.7231, 0.4371, 0.7231, 0.4371, 0.7231, 0.4371, 0.7231, 0.4371, 0.7231, 0.4371, 0.7231, 0.4371, 0.7231, 0.4371, 0.7231, 0.4371, 0.7231, 0.4371, 0.7231, 0.4371, 0.7231, 0.4371, 0.7231, 0.4371, 0.7231, 0.4371, 0.7231, 0.4371, 0.7231, 0.4371, 0.7231, 0.4371, 0.7231, 0.4371, 0.7231, 0.4371, 0.7231, 0.4371, 0.7231, 0.4371, 0.7231, 0.4371, 0.7231, 0.4371, 0.7231, 0.4371, 0.7231, 0.4371, 0.7231, 0.4371, 0.7231, 0.4371, 0.7231, 0.4371, 0.7231, 0.4371, 0.7231, 0.4371, 0.7231, 0.4371, 0.7231, 0.4371, 0.7231, 0.4371, 0.7231, 0.4371, 0.7231, 0.4371, 0.7231, 0.4371, 0.7231, 0.4371, 0.7231, 0.4371, 0.7231, 0.4371, 0.7231, 0.4371, 0.7231, 0.4371, 0.7231, 0.4371, 0.7231, 0.4371, 0.7231, 0.4371, 0.7231, 0.4371, 0.7231, 0.4371, 0.7231, 0.4371, 0.7231, 0.4371, 0.7231, 0.4371, 0.7231, 0.4371, 0.7231, 0.4371, 0.7231, 0.4371, 0.7231, 0.4371, 0.7231, 0.4371, 0.7231, 0.4371, 0.7231, 0.4371, 0.7231, 0.4371, 0.7231, 0.4371, 0.7231, 0.4371, 0.7231, 0.4371, 0.7231, 0.4371, 0.7231, 0.4371, nan, nan, nan, nan, nan, nan, nan, nan, 0.7231, 0.4371, 0.7231, 0.4371, 0.7231, 0.4371, 0.7231, 0.4371, 0.7231, 0.4371, 0.7231, 0.4371, 0.7231, 0.4371, 0.7231, 0.4371, 0.7231, 0.4371, 0.7231, 0.4371, 0.7231, 0.4371, 0.7231, 0.4371, 0.7231, 0.4371, 0.7231, 0.4371, 0.7231, 0.4371, 0.7231, 0.4371, 0.7231, 0.4371, 0.7231, 0.4371, 0.7231, 0.4371, 0.7231, 0.4371, 0.7231, 0.4371, 0.7231, 0.4371, 0.7231, 0.4371, 0.7231, 0.4371, 0.7231, 0.4371, 0.7231, 0.4371, 0.7231, 0.4371, 0.7231, 0.4371, 0.7231, 0.4371, 0.7231, 0.4371, 0.7231, 0.4371, 0.7231, 0.4371, 0.7231, 0.4371, 0.7231, 0.4371, 0.7231, 0.4371, 0.7231, 0.4371, 0.7231, 0.4371, 0.7231, 0.4371, 0.7231, 0.4371, 0.7231, 0.4371, 0.7231, 0.4371, 0.7231, 0.4371, 0.7231, 0.4371, 0.7231, 0.4371, 0.7231, 0.4371, 0.7231, 0.4371, 0.7231, 0.4371, 0.7231, 0.4371, nan, nan, nan, nan, nan, nan, nan, nan, 0.7231, 0.4371, 0.7231, 0.4371, 0.7231, 0.4371, 0.7231, 0.4371, 0.7231, 0.4371, 0.7231, 0.4371, 0.7231, 0.4371, 0.7231, 0.4371, 0.7231, 0.4371, 0.7231, 0.4371, 0.7231, 0.4371, 0.7231, 0.4371, 0.7231, 0.4371, 0.7231, 0.4371, 0.7231, 0.4371, 0.7231, 0.4371, 0.7231, 0.4371, 0.7231, 0.4371, 0.7231, 0.4371, 0.7231, 0.4371, 0.7231, 0.4371, 0.7231, 0.4371, 0.7231, 0.4371, 0.7231, 0.4371, nan, nan, nan, nan, nan, nan, nan, nan, nan, nan, nan, nan, nan, nan, nan, nan, 0.7231, 0.4371, 0.7231, 0.4371, 0.7231, 0.4371, 0.7231, 0.4371, nan, nan, nan, nan, nan, nan, nan, nan, 0.7231, 0.4371, 0.7231, 0.4371, 0.7231, 0.4371, 0.7231, 0.4371, 0.7231, 0.4371, 0.7231, 0.4371, 0.7231, 0.4371, 0.7231, 0.4371, 0.7231, 0.4371, 0.7231, 0.4371, 0.7231, 0.4371, 0.7231, 0.4371, 0.7231, 0.4371, 0.7231, 0.4371, 0.7231, 0.4371, 0.7231, 0.4371, 0.7231, 0.4371, 0.7231, 0.4371, 0.7231, 0.4371, 0.7231, 0.4371, 0.7231, 0.4371, 0.7231, 0.4371, 0.7231, 0.4371, 0.7231, 0.4371, 0.7231, 0.4371, 0.7231, 0.4371, 0.7231, 0.4371, 0.7231, 0.4371, 0.7231, 0.4371, 0.7231, 0.4371, 0.7231, 0.4371, 0.7231, 0.4371, 0.7231, 0.4371, 0.7231, 0.4371, 0.7231, 0.4371, 0.7231, 0.4371, 0.7231, 0.4371, 0.7231, 0.4371, 0.7231, 0.4371, 0.7231, 0.4371, 0.7231, 0.4371, 0.7231, 0.4371, 0.7231, 0.4371, 0.7231, 0.4371, 0.7231, 0.4371, 0.7231, 0.4371, 0.7231, 0.4371, 0.7231, 0.4371, 0.7231, 0.4371, 0.7231, 0.4371, 0.7231, 0.4371, 0.7231, 0.4371, 0.7231, 0.4371, 0.7231, 0.4371, 0.7231, 0.4371, 0.7231, 0.4371, 0.7231, 0.4371, 0.7231, 0.4371, 0.7231, 0.4371, 0.7231, 0.4371, 0.7231, 0.4371, 0.7231, 0.4371, 0.7231, 0.4371, 0.7231, 0.4371, 0.7231, 0.4371, 0.7231, 0.4371, 0.7231, 0.4371, 0.7231, 0.4371, 0.7231, 0.4371, 0.7231, 0.4371, 0.7231, 0.4371, 0.7231, 0.4371, 0.7231, 0.4371, 0.7231, 0.4371, 0.7231, 0.4371, 0.7231, 0.4371, 0.7231, 0.4371, 0.7231, 0.4371, 0.7231, 0.4371, 0.7231, 0.4371, 0.7231, 0.4371, 0.7231, 0.4371, 0.7231, 0.4371, 0.7231, 0.4371, 0.7231, 0.4371, 0.7231, 0.4371, 0.7231, 0.4371, 0.7231, 0.4371, nan, nan, nan, nan, nan, nan, nan, nan, nan, nan, nan, nan, nan, nan, nan, nan, 0.7231, 0.4371, 0.7231, 0.4371, 0.7231, 0.4371, 0.7231, 0.4371, nan, nan, nan, nan, nan, nan, nan, nan, 0.7231, 0.4371, 0.7231, 0.4371, 0.7231, 0.4371, 0.7231, 0.4371, 0.7231, 0.4371, 0.7231, 0.4371, 0.7231, 0.4371, 0.7231, 0.4371, 0.7231, 0.4371, 0.7231, 0.4371, 0.7231, 0.4371, 0.7231, 0.4371, 0.7231, 0.4371, 0.7231, 0.4371, 0.7231, 0.4371, 0.7231, 0.4371, 0.7231, 0.4371, 0.7231, 0.4371, 0.7231, 0.4371, 0.7231, 0.4371, 0.7231, 0.4371, 0.7231, 0.4371, 0.7231, 0.4371, 0.7231, 0.4371, 0.7231, 0.4371, 0.7231, 0.4371, 0.7231, 0.4371, 0.7231, 0.4371, 0.7231, 0.4371, 0.7231, 0.4371, 0.7231, 0.4371, 0.7231, 0.4371, 0.7231, 0.4371, 0.7231, 0.4371, 0.7231, 0.4371, 0.7231, 0.4371, 0.7231, 0.4371, 0.7231, 0.4371, 0.7231, 0.4371, 0.7231, 0.4371, 0.7231, 0.4371, 0.7231, 0.4371, 0.7231, 0.4371, 0.7231, 0.4371, 0.7231, 0.4371, 0.7231, 0.4371, 0.7231, 0.4371, 0.7231, 0.4371, 0.7231, 0.4371, 0.7231, 0.4371, 0.7231, 0.4371, 0.7231, 0.4371, 0.7231, 0.4371, 0.7231, 0.4371, 0.7231, 0.4371, 0.7231, 0.4371, 0.7231, 0.4371, 0.7231, 0.4371, 0.7231, 0.4371, 0.7231, 0.4371, 0.7231, 0.4371, 0.7231, 0.4371, 0.7231, 0.4371, 0.7231, 0.4371, 0.7231, 0.4371, 0.7231, 0.4371, 0.7231, 0.4371, 0.7231, 0.4371, 0.7231, 0.4371, 0.7231, 0.4371, 0.7231, 0.4371, 0.7231, 0.4371, 0.7231, 0.4371, 0.7231, 0.4371, 0.7231, 0.4371, 0.7231, 0.4371, 0.7231, 0.4371, 0.7231, 0.4371, 0.7231, 0.4371, 0.7231, 0.4371, 0.7231, 0.4371, 0.7231, 0.4371, 0.7231, 0.4371, 0.7231, 0.4371, 0.7231, 0.4371, 0.7231, 0.4371, 0.7231, 0.4371, 0.7231, 0.4371, 0.7231, 0.4371, 0.7231, 0.4371, 0.7231, 0.4371, 0.7231, 0.4371, 0.7231, 0.4371, 0.7231, 0.4371, 0.7231, 0.4371, 0.7231, 0.4371, 0.7231, 0.4371, 0.7231, 0.4371, 0.7231, 0.4371, 0.7231, 0.4371, 0.7231, 0.4371, 0.7231, 0.4371, 0.7231, 0.4371, 0.7231, 0.4371, 0.7231, 0.4371, 0.7231, 0.4371, 0.7231, 0.4371, 0.7231, 0.4371, 0.7231, 0.4371, 0.7231, 0.4371, 0.7231, 0.4371, 0.7231, 0.4371, 0.7231, 0.4371, 0.7231, 0.4371, 0.7231, 0.4371, 0.7231, 0.4371, 0.7231, 0.4371, 0.7231, 0.4371, 0.7231, 0.4371, 0.7231, 0.4371, 0.7231, 0.4371, 0.7231, 0.4371, 0.7231, 0.4371, 0.7231, 0.4371, 0.7231, 0.4371, 0.7231, 0.4371, 0.7231, 0.4371, 0.7231, 0.4371, 0.7231, 0.4371, 0.7231, 0.4371, 0.7231, 0.4371, 0.7231, 0.4371, 0.7231, 0.4371, 0.7231, 0.4371, 0.7231, 0.4371, 0.7231, 0.4371, 0.7231, 0.4371, 0.7231, 0.4371, 0.7231, 0.4371, 0.7231, 0.4371, 0.7231, 0.4371, 0.7231, 0.4371, 0.7231, 0.4371, 0.7231, 0.4371, 0.7231, 0.4371, 0.7231, 0.4371, 0.7231, 0.4371, 0.7231, 0.4371, 0.7231, 0.4371, 0.7231, 0.4371, 0.7231, 0.4371, 0.7231, 0.4371, 0.7231, 0.4371, 0.7231, 0.4371, 0.7231, 0.4371, 0.7231, 0.4371, 0.7231, 0.4371, 0.7231, 0.4371, 0.7231, 0.4371, 0.7231, 0.4371, 0.7231, 0.4371, 0.7231, 0.4371, 0.7231, 0.4371, 0.7231, 0.4371, 0.7231, 0.4371, 0.7231, 0.4371, 0.7231, 0.4371, 0.7231, 0.4371, 0.7231, 0.4371, 0.7231, 0.4371, 0.7231, 0.4371, 0.7231, 0.4371, 0.7231, 0.4371, 0.7231, 0.4371, 0.7231, 0.4371, 0.7231, 0.4371, 0.7231, 0.4371, 0.7231, 0.4371, 0.7231, 0.4371, 0.7231, 0.4371, 0.7231, 0.4371, 0.7231, 0.4371, 0.7231, 0.4371, 0.7231, 0.4371, 0.7231, 0.4371, 0.7231, 0.4371, 0.7231, 0.4371, 0.7231, 0.4371, 0.7231, 0.4371, 0.7231, 0.4371, 0.7231, 0.4371, 0.7231, 0.4371, 0.7231, 0.4371, 0.7231, 0.4371, 0.7231, 0.4371, 0.7231, 0.4371, 0.7231, 0.4371, 0.7231, 0.4371, 0.7231, 0.4371, 0.7231, 0.4371, 0.7231, 0.4371, 0.7231, 0.4371, 0.7231, 0.4371, 0.7231, 0.4371, 0.7231, 0.4371, 0.7231, 0.4371, 0.7231, 0.4371, 0.7231, 0.4371, 0.7231, 0.4371, 0.7231, 0.4371, 0.7231, 0.4371, 0.7231, 0.4371, 0.7231, 0.4371, 0.7231, 0.4371, 0.7231, 0.4371, 0.7231, 0.4371, 0.7231, 0.4371, 0.7231, 0.4371, 0.7231, 0.4371, 0.7231, 0.4371, 0.7231, 0.4371, 0.7231, 0.4371, 0.7231, 0.4371, 0.7231, 0.4371, 0.7231, 0.4371, 0.7231, 0.4371, 0.7231, 0.4371, 0.7231, 0.4371, 0.7231, 0.4371, 0.7231, 0.4371, 0.7231, 0.4371, 0.7231, 0.4371, 0.7231, 0.4371, 0.7231, 0.4371, 0.7231, 0.4371, 0.7231, 0.4371, 0.7231, 0.4371, 0.7231, 0.4371, 0.7231, 0.4371, 0.7231, 0.4371, 0.7231, 0.4371, 0.7231, 0.4371, 0.7231, 0.4371, 0.7231, 0.4371, 0.7231, 0.4371, 0.7231, 0.4371, 0.7231, 0.4371, 0.7231, 0.4371, 0.7231, 0.4371, 0.7231, 0.4371, 0.7231, 0.4371, 0.7231, 0.4371, 0.7231, 0.4371, 0.7231, 0.4371, 0.7231, 0.4371, 0.7231, 0.4371, 0.7231, 0.4371, 0.7231, 0.4371, 0.7231, 0.4371, 0.7231, 0.4371, 0.7231, 0.4371, 0.7231, 0.4371, 0.7231, 0.4371, 0.7231, 0.4371, 0.7231, 0.4371, 0.7231, 0.4371, 0.7231, 0.4371, 0.7231, 0.4371, 0.7231, 0.4371, 0.7231, 0.4371, 0.7231, 0.4371, 0.7231, 0.4371, 0.7231, 0.4371, 0.7231, 0.4371, 0.7231, 0.4371, 0.7231, 0.4371, 0.7231, 0.4371, 0.7231, 0.4371, 0.7231, 0.4371, 0.7231, 0.4371, 0.7231, 0.4371, 0.7231, 0.4371, 0.7231, 0.4371, 0.7231, 0.4371, 0.7231, 0.4371, 0.7231, 0.4371, 0.7231, 0.4371, 0.7231, 0.4371, 0.7231, 0.4371, 0.7231, 0.4371, 0.7231, 0.4371, 0.7231, 0.4371, 0.7231, 0.4371, 0.7231, 0.4371, 0.7231, 0.4371, 0.7231, 0.4371, 0.7231, 0.4371, 0.7231, 0.4371, 0.7231, 0.4371, 0.7231, 0.4371, 0.7231, 0.4371, 0.7231, 0.4371, 0.7231, 0.4371, 0.7231, 0.4371, 0.7231, 0.4371, 0.7231, 0.4371, 0.7231, 0.4371, 0.7231, 0.4371, 0.7231, 0.4371, 0.7231, 0.4371, 0.7231, 0.4371, 0.7231, 0.4371, 0.7231, 0.4371, 0.7231, 0.4371, 0.7231, 0.4371, 0.7231, 0.4371, 0.7231, 0.4371, 0.7231, 0.4371, 0.7231, 0.4371, 0.7231, 0.4371, 0.7231, 0.4371, 0.7231, 0.4371, 0.7231, 0.4371, 0.7231, 0.4371, 0.7231, 0.4371, 0.7231, 0.4371, 0.7231, 0.4371, 0.7231, 0.4371, 0.7231, 0.4371, 0.7231, 0.4371, 0.7231, 0.4371, 0.7231, 0.4371, 0.7231, 0.4371, 0.7231, 0.4371, 0.7231, 0.4371, 0.7231, 0.4371, 0.7231, 0.4371, 0.7231, 0.4371, 0.7231, 0.4371, 0.7231, 0.4371, 0.7231, 0.4371, 0.7231, 0.4371, 0.7231, 0.4371, 0.7231, 0.4371, 0.7231, 0.4371, 0.7231, 0.4371, 0.7231, 0.4371, 0.7231, 0.4371, 0.7231, 0.4371, 0.7231, 0.4371, 0.7231, 0.4371, 0.7231, 0.4371, 0.7231, 0.4371, 0.7231, 0.4371, 0.7231, 0.4371, 0.7231, 0.4371, 0.7231, 0.4371, 0.7231, 0.4371, 0.7231, 0.4371, 0.7231, 0.4371, 0.7231, 0.4371, 0.7231, 0.4371, 0.7231, 0.4371, 0.7231, 0.4371, 0.7231, 0.4371, 0.7231, 0.4371, 0.7231, 0.4371, 0.7231, 0.4371, 0.7231, 0.4371, 0.7231, 0.4371, 0.7231, 0.4371, 0.7231, 0.4371, 0.7231, 0.4371, 0.7231, 0.4371, 0.7231, 0.4371, 0.7231, 0.4371, 0.7231, 0.4371, 0.7231, 0.4371, 0.7231, 0.4371, 0.7231, 0.4371, 0.7231, 0.4371, 0.7231, 0.4371, 0.7231, 0.4371, 0.7231, 0.4371, 0.7231, 0.4371, 0.7231, 0.4371, 0.7231, 0.4371, 0.7231, 0.4371, 0.7231, 0.4371, 0.7231, 0.4371, 0.7231, 0.4371, 0.7231, 0.4371, 0.7231, 0.4371, 0.7231, 0.4371, 0.7231, 0.4371, 0.7231, 0.4371, 0.7231, 0.4371, 0.7231, 0.4371, 0.7231, 0.4371, 0.7231, 0.4371, 0.7231, 0.4371, 0.7231, 0.4371, 0.7231, 0.4371, 0.7231, 0.4371, 0.7231, 0.4371, 0.7231, 0.4371, 0.7231, 0.4371, 0.7231, 0.4371, 0.7231, 0.4371, 0.7231, 0.4371, 0.7231, 0.4371, 0.7231, 0.4371, 0.7231, 0.4371, 0.7231, 0.4371, 0.7231, 0.4371, 0.7231, 0.4371, 0.7231, 0.4371, 0.7231, 0.4371, 0.7231, 0.4371, 0.7231, 0.4371, 0.7231, 0.4371, 0.7231, 0.4371, 0.7231, 0.4371, 0.7231, 0.4371, 0.7231, 0.4371, 0.7231, 0.4371, 0.7231, 0.4371, 0.7231, 0.4371, 0.7231, 0.4371, 0.7231, 0.4371, 0.7231, 0.4371, 0.7231, 0.4371, 0.7231, 0.4371, 0.7231, 0.4371, 0.7231, 0.4371, 0.7231, 0.4371, 0.7231, 0.4371, 0.7231, 0.4371, 0.7231, 0.4371, 0.7231, 0.4371, 0.7231, 0.4371, 0.7231, 0.4371, 0.7231, 0.4371, 0.7231, 0.4371, 0.7231, 0.4371, 0.7231, 0.4371, 0.7231, 0.4371, 0.7231, 0.4371, 0.7231, 0.4371, 0.7231, 0.4371, 0.7231, 0.4371, 0.7231, 0.4371, 0.7231, 0.4371, 0.7231, 0.4371, 0.7231, 0.4371, 0.7231, 0.4371, 0.7231, 0.4371, 0.7231, 0.4371, 0.7231, 0.4371, 0.7231, 0.4371, 0.7231, 0.4371, 0.7231, 0.4371, 0.7231, 0.4371, 0.7231, 0.4371, 0.7231, 0.4371, 0.7231, 0.4371, 0.7231, 0.4371, 0.7231, 0.4371, 0.7231, 0.4371, 0.7231, 0.4371, 0.7231, 0.4371, 0.7231, 0.4371, 0.7231, 0.4371, 0.7231, 0.4371, 0.7231, 0.4371, 0.7231, 0.4371, 0.7231, 0.4371, 0.7231, 0.4371, 0.7231, 0.4371, 0.7231, 0.4371, 0.7231, 0.4371, 0.7231, 0.4371, 0.7231, 0.4371, 0.7231, 0.4371, 0.7231, 0.4371, 0.7231, 0.4371, 0.7231, 0.4371, 0.7231, 0.4371, 0.7231, 0.4371, 0.7231, 0.4371, 0.7231, 0.4371, 0.7231, 0.4371, 0.7231, 0.4371, 0.7231, 0.4371, 0.7231, 0.4371, 0.7231, 0.4371, 0.7231, 0.4371, 0.7231, 0.4371, 0.7231, 0.4371, 0.7231, 0.4371, 0.7231, 0.4371, 0.7231, 0.4371, 0.7231, 0.4371, 0.7231, 0.4371, 0.7331, 0.4538, 0.7331, 0.4538, 0.7331, 0.4538, 0.7331, 0.4538, 0.7331, 0.4538, 0.7331, 0.4538, 0.7331, 0.4538, 0.7331, 0.4538, 0.7331, 0.4538, 0.7331, 0.4538, 0.7331, 0.4538, 0.7331, 0.4538, 0.7331, 0.4538, 0.7331, 0.4538, 0.7331, 0.4538, 0.7331, 0.4538, 0.7331, 0.4538, 0.7331, 0.4538, 0.7331, 0.4538, 0.7331, 0.4538, 0.7331, 0.4538, 0.7331, 0.4538, 0.7331, 0.4538, 0.7331, 0.4538, 0.7331, 0.4538, 0.7331, 0.4538, 0.7331, 0.4538, 0.7331, 0.4538, 0.7331, 0.4538, 0.7331, 0.4538, 0.7331, 0.4538, 0.7331, 0.4538, 0.7331, 0.4538, 0.7331, 0.4538, 0.7331, 0.4538, 0.7331, 0.4538, 0.7331, 0.4538, 0.7331, 0.4538, 0.7331, 0.4538, 0.7331, 0.4538, 0.7331, 0.4538, 0.7331, 0.4538, 0.7331, 0.4538, 0.7331, 0.4538, 0.7331, 0.4538, 0.7331, 0.4538, 0.7331, 0.4538, 0.7331, 0.4538, 0.7331, 0.4538, 0.7331, 0.4538, 0.7331, 0.4538, 0.7331, 0.4538, 0.7331, 0.4538, 0.7331, 0.4538, 0.7331, 0.4538, 0.7331, 0.4538, 0.7331, 0.4538, 0.7331, 0.4538, 0.7331, 0.4538, 0.7331, 0.4538, 0.7331, 0.4538, 0.7331, 0.4538, 0.7331, 0.4538, 0.7331, 0.4538, 0.7331, 0.4538, 0.7331, 0.4538, 0.7331, 0.4538, 0.7331, 0.4538, 0.7331, 0.4538, 0.7331, 0.4538, 0.7331, 0.4538, 0.7331, 0.4538, 0.7331, 0.4538, 0.7331, 0.4538, 0.7331, 0.4538, 0.7331, 0.4538, 0.7331, 0.4538, 0.7331, 0.4538, 0.7331, 0.4538, 0.7331, 0.4538, 0.7331, 0.4538, 0.7331, 0.4538, 0.7331, 0.4538, 0.7331, 0.4538, 0.7331, 0.4538, 0.7331, 0.4538, 0.7331, 0.4538, 0.7331, 0.4538, 0.7331, 0.4538, 0.7331, 0.4538, 0.7331, 0.4538, 0.7331, 0.4538, 0.7331, 0.4538, 0.7331, 0.4538, 0.7331, 0.4538, 0.7331, 0.4538, 0.7331, 0.4538, 0.7331, 0.4538, 0.7331, 0.4538, 0.7331, 0.4538, 0.7331, 0.4538, 0.7331, 0.4538, 0.7331, 0.4538, 0.7331, 0.4538, 0.7331, 0.4538, 0.7331, 0.4538, 0.7331, 0.4538, 0.7331, 0.4538, 0.7331, 0.4538, 0.7331, 0.4538, 0.7331, 0.4538, 0.7331, 0.4538, 0.7331, 0.4538, 0.7331, 0.4538, 0.7331, 0.4538, 0.7331, 0.4538, 0.7331, 0.4538, 0.7331, 0.4538, 0.7331, 0.4538, 0.7331, 0.4538, 0.7331, 0.4538, 0.7331, 0.4538, 0.7331, 0.4538, 0.7331, 0.4538, 0.7331, 0.4538, 0.7331, 0.4538, 0.7331, 0.4538, 0.7331, 0.4538, 0.7331, 0.4538, 0.7331, 0.4538, 0.7331, 0.4538, 0.7331, 0.4538, nan, nan, nan, nan, nan, nan, nan, nan, 0.7331, 0.4538, 0.7331, 0.4538, 0.7331, 0.4538, 0.7331, 0.4538, 0.7331, 0.4538, 0.7331, 0.4538, 0.7331, 0.4538, 0.7331, 0.4538, 0.7331, 0.4538, 0.7331, 0.4538, 0.7331, 0.4538, 0.7331, 0.4538, 0.7331, 0.4538, 0.7331, 0.4538, 0.7331, 0.4538, 0.7331, 0.4538, 0.7331, 0.4538, 0.7331, 0.4538, 0.7331, 0.4538, 0.7331, 0.4538, 0.7331, 0.4538, 0.7331, 0.4538, 0.7331, 0.4538, 0.7331, 0.4538, 0.7331, 0.4538, 0.7331, 0.4538, 0.7331, 0.4538, 0.7331, 0.4538, 0.7331, 0.4538, 0.7331, 0.4538, 0.7331, 0.4538, 0.7331, 0.4538, 0.7331, 0.4538, 0.7331, 0.4538, 0.7331, 0.4538, 0.7331, 0.4538, 0.7331, 0.4538, 0.7331, 0.4538, 0.7331, 0.4538, 0.7331, 0.4538, 0.7331, 0.4538, 0.7331, 0.4538, 0.7331, 0.4538, 0.7331, 0.4538, 0.7331, 0.4538, 0.7331, 0.4538, 0.7331, 0.4538, 0.7331, 0.4538, 0.7331, 0.4538, 0.7331, 0.4538, 0.7331, 0.4538, 0.7331, 0.4538, 0.7331, 0.4538, 0.7331, 0.4538, 0.7331, 0.4538, 0.7331, 0.4538, 0.7331, 0.4538, 0.7331, 0.4538, 0.7331, 0.4538, 0.7331, 0.4538, 0.7331, 0.4538, 0.7331, 0.4538, 0.7331, 0.4538, 0.7331, 0.4538, 0.7331, 0.4538, 0.7331, 0.4538, 0.7331, 0.4538, 0.7331, 0.4538, 0.7331, 0.4538, 0.7331, 0.4538, 0.7331, 0.4538, 0.7331, 0.4538, 0.7331, 0.4538, 0.7331, 0.4538, 0.7331, 0.4538, 0.7331, 0.4538, 0.7331, 0.4538, 0.7331, 0.4538, 0.7331, 0.4538, 0.7331, 0.4538, 0.7331, 0.4538, 0.7331, 0.4538, 0.7331, 0.4538, 0.7331, 0.4538, 0.7331, 0.4538, 0.7331, 0.4538, 0.7331, 0.4538, 0.7331, 0.4538, 0.7331, 0.4538, 0.7331, 0.4538, 0.7331, 0.4538, 0.7331, 0.4538, 0.7331, 0.4538, 0.7331, 0.4538, 0.7331, 0.4538, 0.7331, 0.4538, 0.7331, 0.4538, 0.7331, 0.4538, 0.7331, 0.4538, 0.7331, 0.4538, 0.7331, 0.4538, 0.7331, 0.4538, 0.7331, 0.4538, 0.7331, 0.4538, 0.7331, 0.4538, 0.7331, 0.4538, 0.7331, 0.4538, 0.7331, 0.4538, 0.7331, 0.4538, 0.7331, 0.4538, 0.7331, 0.4538, 0.7331, 0.4538, 0.7331, 0.4538, 0.7331, 0.4538, 0.7331, 0.4538, 0.7331, 0.4538, 0.7331, 0.4538, 0.7331, 0.4538, 0.7331, 0.4538, 0.7331, 0.4538, 0.7331, 0.4538, 0.7331, 0.4538, 0.7331, 0.4538, 0.7331, 0.4538, 0.7331, 0.4538, 0.7331, 0.4538, 0.7331, 0.4538, 0.7331, 0.4538, 0.7331, 0.4538, 0.7331, 0.4538, 0.7331, 0.4538, 0.7331, 0.4538, 0.7331, 0.4538, 0.7331, 0.4538, 0.7331, 0.4538, 0.7331, 0.4538, 0.7331, 0.4538, 0.7331, 0.4538, 0.7331, 0.4538, 0.7331, 0.4538, nan, nan, nan, nan, nan, nan, nan, nan, 0.7331, 0.4538, 0.7331, 0.4538, 0.7331, 0.4538, 0.7331, 0.4538, 0.7331, 0.4538, 0.7331, 0.4538, 0.7331, 0.4538, 0.7331, 0.4538, 0.7331, 0.4538, 0.7331, 0.4538, 0.7331, 0.4538, 0.7331, 0.4538, 0.7331, 0.4538, 0.7331, 0.4538, 0.7331, 0.4538, 0.7331, 0.4538, 0.7331, 0.4538, 0.7331, 0.4538, 0.7331, 0.4538, 0.7331, 0.4538, 0.7331, 0.4538, 0.7331, 0.4538, 0.7331, 0.4538, 0.7331, 0.4538, 0.7331, 0.4538, 0.7331, 0.4538, 0.7331, 0.4538, 0.7331, 0.4538, 0.7331, 0.4538, 0.7331, 0.4538, 0.7331, 0.4538, 0.7331, 0.4538, 0.7331, 0.4538, 0.7331, 0.4538, 0.7331, 0.4538, 0.7331, 0.4538, 0.7331, 0.4538, 0.7331, 0.4538, 0.7331, 0.4538, 0.7331, 0.4538, 0.7331, 0.4538, 0.7331, 0.4538, 0.7331, 0.4538, 0.7331, 0.4538, 0.7331, 0.4538, 0.7331, 0.4538, 0.7331, 0.4538, 0.7331, 0.4538, 0.7331, 0.4538, 0.7331, 0.4538, 0.7331, 0.4538, 0.7331, 0.4538, 0.7331, 0.4538, 0.7331, 0.4538, 0.7331, 0.4538, 0.7331, 0.4538, 0.7331, 0.4538, 0.7331, 0.4538, 0.7331, 0.4538, 0.7331, 0.4538, 0.7331, 0.4538, 0.7331, 0.4538, 0.7331, 0.4538, 0.7331, 0.4538, 0.7331, 0.4538, 0.7331, 0.4538, 0.7331, 0.4538, 0.7331, 0.4538, 0.7331, 0.4538, 0.7331, 0.4538, 0.7331, 0.4538, 0.7331, 0.4538, 0.7331, 0.4538, 0.7331, 0.4538, 0.7331, 0.4538, 0.7331, 0.4538, 0.7331, 0.4538, 0.7331, 0.4538, 0.7331, 0.4538, 0.7331, 0.4538, 0.7331, 0.4538, 0.7331, 0.4538, 0.7331, 0.4538, 0.7331, 0.4538, 0.7331, 0.4538, 0.7331, 0.4538, 0.7331, 0.4538, 0.7331, 0.4538, 0.7331, 0.4538, 0.7331, 0.4538, 0.7331, 0.4538, 0.7331, 0.4538, 0.7331, 0.4538, 0.7331, 0.4538, 0.7331, 0.4538, 0.7331, 0.4538, 0.7331, 0.4538, 0.7331, 0.4538, 0.7331, 0.4538, 0.7331, 0.4538, 0.7331, 0.4538, 0.7331, 0.4538, 0.7331, 0.4538, 0.7331, 0.4538, 0.7331, 0.4538, 0.7331, 0.4538, 0.7331, 0.4538, 0.7331, 0.4538, 0.7331, 0.4538, 0.7331, 0.4538, 0.7331, 0.4538, 0.7331, 0.4538, 0.7331, 0.4538, 0.7331, 0.4538, 0.7331, 0.4538, 0.7331, 0.4538, 0.7331, 0.4538, 0.7331, 0.4538, 0.7331, 0.4538, 0.7331, 0.4538, 0.7331, 0.4538, 0.7331, 0.4538, 0.7331, 0.4538, 0.7331, 0.4538, 0.7331, 0.4538, 0.7331, 0.4538, 0.7331, 0.4538, 0.7331, 0.4538, 0.7331, 0.4538, 0.7331, 0.4538, 0.7331, 0.4538, 0.7331, 0.4538, 0.7331, 0.4538, 0.7331, 0.4538, 0.7331, 0.4538, 0.7331, 0.4538, 0.7331, 0.4538, 0.7331, 0.4538, 0.7331, 0.4538, 0.7331, 0.4538, 0.7331, 0.4538, 0.7331, 0.4538, 0.7331, 0.4538, 0.7331, 0.4538, 0.7331, 0.4538, 0.7331, 0.4538, 0.7331, 0.4538, 0.7331, 0.4538, 0.7331, 0.4538, 0.7331, 0.4538, 0.7331, 0.4538, 0.7331, 0.4538, 0.7331, 0.4538, 0.7331, 0.4538, 0.7331, 0.4538, 0.7331, 0.4538, 0.7331, 0.4538, 0.7331, 0.4538, 0.7331, 0.4538, 0.7331, 0.4538, 0.7331, 0.4538, 0.7331, 0.4538, 0.7331, 0.4538, 0.7331, 0.4538, 0.7331, 0.4538, 0.7331, 0.4538, 0.7331, 0.4538, 0.7331, 0.4538, 0.7331, 0.4538, 0.7331, 0.4538, 0.7331, 0.4538, 0.7331, 0.4538, nan, nan, nan, nan, nan, nan, nan, nan, 0.7331, 0.4538, 0.7331, 0.4538, 0.7331, 0.4538, 0.7331, 0.4538, nan, nan, nan, nan, nan, nan, nan, nan, 0.7331, 0.4538, 0.7331, 0.4538, 0.7331, 0.4538, 0.7331, 0.4538, 0.7331, 0.4538, 0.7331, 0.4538, 0.7331, 0.4538, 0.7331, 0.4538, 0.7331, 0.4538, 0.7331, 0.4538, 0.7331, 0.4538, 0.7331, 0.4538, 0.7331, 0.4538, 0.7331, 0.4538, 0.7331, 0.4538, 0.7331, 0.4538, 0.7331, 0.4538, 0.7331, 0.4538, 0.7331, 0.4538, 0.7331, 0.4538, 0.7331, 0.4538, 0.7331, 0.4538, 0.7331, 0.4538, 0.7331, 0.4538, 0.7331, 0.4538, 0.7331, 0.4538, 0.7331, 0.4538, 0.7331, 0.4538, 0.7331, 0.4538, 0.7331, 0.4538, 0.7331, 0.4538, 0.7331, 0.4538, 0.7331, 0.4538, 0.7331, 0.4538, 0.7331, 0.4538, 0.7331, 0.4538, 0.7331, 0.4538, 0.7331, 0.4538, 0.7331, 0.4538, 0.7331, 0.4538, 0.7331, 0.4538, 0.7331, 0.4538, 0.7331, 0.4538, 0.7331, 0.4538, 0.7331, 0.4538, 0.7331, 0.4538, 0.7331, 0.4538, 0.7331, 0.4538, 0.7331, 0.4538, 0.7331, 0.4538, 0.7331, 0.4538, 0.7331, 0.4538, 0.7331, 0.4538, 0.7331, 0.4538, 0.7331, 0.4538, 0.7331, 0.4538, 0.7331, 0.4538, 0.7331, 0.4538, 0.7331, 0.4538, 0.7331, 0.4538, 0.7331, 0.4538, 0.7331, 0.4538, 0.7331, 0.4538, 0.7331, 0.4538, nan, nan, nan, nan, nan, nan, nan, nan, 0.7331, 0.4538, 0.7331, 0.4538, 0.7331, 0.4538, 0.7331, 0.4538, 0.7331, 0.4538, 0.7331, 0.4538, 0.7331, 0.4538, 0.7331, 0.4538, 0.7331, 0.4538, 0.7331, 0.4538, 0.7331, 0.4538, 0.7331, 0.4538, 0.7331, 0.4538, 0.7331, 0.4538, 0.7331, 0.4538, 0.7331, 0.4538, 0.7331, 0.4538, 0.7331, 0.4538, 0.7331, 0.4538, 0.7331, 0.4538, 0.7331, 0.4538, 0.7331, 0.4538, 0.7331, 0.4538, 0.7331, 0.4538, 0.7331, 0.4538, 0.7331, 0.4538, 0.7331, 0.4538, 0.7331, 0.4538, 0.7331, 0.4538, 0.7331, 0.4538, 0.7331, 0.4538, 0.7331, 0.4538, 0.7331, 0.4538, 0.7331, 0.4538, 0.7331, 0.4538, 0.7331, 0.4538, 0.7331, 0.4538, 0.7331, 0.4538, 0.7331, 0.4538, 0.7331, 0.4538, 0.7331, 0.4538, 0.7331, 0.4538, 0.7331, 0.4538, 0.7331, 0.4538, 0.7331, 0.4538, 0.7331, 0.4538, 0.7331, 0.4538, 0.7331, 0.4538, nan, nan, nan, nan, nan, nan, nan, nan, 0.7331, 0.4538, 0.7331, 0.4538, 0.7331, 0.4538, 0.7331, 0.4538, 0.7331, 0.4538, 0.7331, 0.4538, 0.7331, 0.4538, 0.7331, 0.4538, 0.7331, 0.4538, 0.7331, 0.4538, 0.7331, 0.4538, 0.7331, 0.4538, 0.7331, 0.4538, 0.7331, 0.4538, 0.7331, 0.4538, 0.7331, 0.4538, 0.7331, 0.4538, 0.7331, 0.4538, 0.7331, 0.4538, 0.7331, 0.4538, 0.7331, 0.4538, 0.7331, 0.4538, 0.7331, 0.4538, 0.7331, 0.4538, nan, nan, nan, nan, nan, nan, nan, nan, nan, nan, nan, nan, nan, nan, nan, nan, 0.7331, 0.4538, 0.7331, 0.4538, 0.7331, 0.4538, 0.7331, 0.4538, nan, nan, nan, nan, nan, nan, nan, nan, 0.7331, 0.4538, 0.7331, 0.4538, 0.7331, 0.4538, 0.7331, 0.4538, 0.7331, 0.4538, 0.7331, 0.4538, 0.7331, 0.4538, 0.7331, 0.4538, 0.7331, 0.4538, 0.7331, 0.4538, 0.7331, 0.4538, 0.7331, 0.4538, 0.7331, 0.4538, 0.7331, 0.4538, 0.7331, 0.4538, 0.7331, 0.4538, 0.7331, 0.4538, 0.7331, 0.4538, 0.7331, 0.4538, 0.7331, 0.4538, 0.7331, 0.4538, 0.7331, 0.4538, 0.7331, 0.4538, 0.7331, 0.4538, 0.7331, 0.4538, 0.7331, 0.4538, 0.7331, 0.4538, 0.7331, 0.4538, 0.7331, 0.4538, 0.7331, 0.4538, 0.7331, 0.4538, 0.7331, 0.4538, 0.7331, 0.4538, 0.7331, 0.4538, 0.7331, 0.4538, 0.7331, 0.4538, 0.7331, 0.4538, 0.7331, 0.4538, 0.7331, 0.4538, 0.7331, 0.4538, 0.7331, 0.4538, 0.7331, 0.4538, 0.7331, 0.4538, 0.7331, 0.4538, 0.7331, 0.4538, 0.7331, 0.4538, 0.7331, 0.4538, 0.7331, 0.4538, 0.7331, 0.4538, 0.7331, 0.4538, 0.7331, 0.4538, 0.7331, 0.4538, 0.7331, 0.4538, 0.7331, 0.4538, 0.7331, 0.4538, 0.7331, 0.4538, 0.7331, 0.4538, 0.7331, 0.4538, 0.7331, 0.4538, 0.7331, 0.4538, 0.7331, 0.4538, 0.7331, 0.4538, 0.7331, 0.4538, 0.7331, 0.4538, 0.7331, 0.4538, 0.7331, 0.4538, 0.7331, 0.4538, 0.7331, 0.4538, 0.7331, 0.4538, 0.7331, 0.4538, 0.7331, 0.4538, 0.7331, 0.4538, 0.7331, 0.4538, 0.7331, 0.4538, 0.7331, 0.4538, 0.7331, 0.4538, 0.7331, 0.4538, 0.7331, 0.4538, 0.7331, 0.4538, 0.7331, 0.4538, 0.7331, 0.4538, 0.7331, 0.4538, 0.7331, 0.4538, 0.7331, 0.4538, 0.7331, 0.4538, 0.7331, 0.4538, 0.7331, 0.4538, 0.7331, 0.4538, nan, nan, nan, nan, nan, nan, nan, nan, nan, nan, nan, nan, nan, nan, nan, nan, 0.7331, 0.4538, 0.7331, 0.4538, 0.7331, 0.4538, 0.7331, 0.4538, nan, nan, nan, nan, nan, nan, nan, nan, 0.7331, 0.4538, 0.7331, 0.4538, 0.7331, 0.4538, 0.7331, 0.4538, 0.7331, 0.4538, 0.7331, 0.4538, 0.7331, 0.4538, 0.7331, 0.4538, 0.7331, 0.4538, 0.7331, 0.4538, 0.7331, 0.4538, 0.7331, 0.4538, 0.7331, 0.4538, 0.7331, 0.4538, 0.7331, 0.4538, 0.7331, 0.4538, 0.7331, 0.4538, 0.7331, 0.4538, 0.7331, 0.4538, 0.7331, 0.4538, 0.7331, 0.4538, 0.7331, 0.4538, 0.7331, 0.4538, 0.7331, 0.4538, 0.7331, 0.4538, 0.7331, 0.4538, 0.7331, 0.4538, 0.7331, 0.4538, 0.7331, 0.4538, 0.7331, 0.4538, 0.7331, 0.4538, 0.7331, 0.4538, 0.7331, 0.4538, 0.7331, 0.4538, 0.7331, 0.4538, 0.7331, 0.4538, 0.7331, 0.4538, 0.7331, 0.4538, 0.7331, 0.4538, 0.7331, 0.4538, 0.7331, 0.4538, 0.7331, 0.4538, 0.7331, 0.4538, 0.7331, 0.4538, 0.7331, 0.4538, 0.7331, 0.4538, 0.7331, 0.4538, 0.7331, 0.4538, 0.7331, 0.4538, 0.7331, 0.4538, 0.7331, 0.4538, 0.7331, 0.4538, 0.7331, 0.4538, 0.7331, 0.4538, 0.7331, 0.4538, 0.7331, 0.4538, 0.7331, 0.4538, 0.7331, 0.4538, 0.7331, 0.4538, 0.7331, 0.4538, 0.7331, 0.4538, 0.7331, 0.4538, 0.7331, 0.4538, 0.7331, 0.4538, 0.7331, 0.4538, 0.7331, 0.4538, 0.7331, 0.4538, 0.7331, 0.4538, 0.7331, 0.4538, 0.7331, 0.4538, 0.7331, 0.4538, 0.7331, 0.4538, 0.7331, 0.4538, 0.7331, 0.4538, 0.7331, 0.4538, 0.7331, 0.4538, 0.7331, 0.4538, 0.7331, 0.4538, 0.7331, 0.4538, 0.7331, 0.4538, 0.7331, 0.4538, 0.7331, 0.4538, 0.7331, 0.4538, 0.7331, 0.4538, 0.7331, 0.4538, 0.7331, 0.4538, 0.7331, 0.4538, 0.7331, 0.4538, 0.7331, 0.4538, 0.7331, 0.4538, 0.7331, 0.4538, 0.7331, 0.4538, 0.7331, 0.4538, 0.7331, 0.4538, 0.7331, 0.4538, 0.7331, 0.4538, 0.7331, 0.4538, 0.7331, 0.4538, 0.7331, 0.4538, 0.7331, 0.4538, 0.7331, 0.4538, 0.7331, 0.4538, 0.7331, 0.4538, 0.7331, 0.4538, 0.7331, 0.4538, 0.7331, 0.4538, 0.7331, 0.4538, 0.7331, 0.4538, 0.7331, 0.4538, 0.7331, 0.4538, 0.7331, 0.4538, 0.7331, 0.4538, 0.7331, 0.4538, 0.7331, 0.4538, 0.7331, 0.4538, 0.7331, 0.4538, 0.7331, 0.4538, 0.7331, 0.4538, 0.7331, 0.4538, 0.7331, 0.4538, 0.7331, 0.4538, 0.7331, 0.4538, 0.7331, 0.4538, 0.7331, 0.4538, 0.7331, 0.4538, 0.7331, 0.4538, 0.7331, 0.4538, 0.7331, 0.4538, 0.7331, 0.4538, 0.7331, 0.4538, 0.7331, 0.4538, 0.7331, 0.4538, 0.7331, 0.4538, 0.7331, 0.4538, 0.7331, 0.4538, 0.7331, 0.4538, 0.7331, 0.4538, 0.7331, 0.4538, 0.7331, 0.4538, 0.7331, 0.4538, 0.7331, 0.4538, 0.7331, 0.4538, 0.7331, 0.4538, 0.7331, 0.4538, 0.7331, 0.4538, 0.7331, 0.4538, 0.7331, 0.4538, 0.7331, 0.4538, 0.7331, 0.4538, 0.7331, 0.4538, 0.7331, 0.4538, 0.7331, 0.4538, 0.7331, 0.4538, 0.7331, 0.4538, 0.7331, 0.4538, 0.7331, 0.4538, 0.7331, 0.4538, 0.7331, 0.4538, 0.7331, 0.4538, 0.7331, 0.4538, 0.7331, 0.4538, 0.7331, 0.4538, 0.7331, 0.4538, 0.7331, 0.4538, 0.7331, 0.4538, 0.7331, 0.4538, 0.7331, 0.4538, 0.7331, 0.4538, 0.7331, 0.4538, 0.7331, 0.4538, 0.7331, 0.4538, 0.7331, 0.4538, 0.7331, 0.4538, 0.7331, 0.4538, 0.7331, 0.4538, 0.7331, 0.4538, 0.7331, 0.4538, 0.7331, 0.4538, 0.7331, 0.4538, 0.7331, 0.4538, 0.7331, 0.4538, 0.7331, 0.4538, 0.7331, 0.4538, 0.7331, 0.4538, 0.7331, 0.4538, 0.7331, 0.4538, 0.7331, 0.4538, 0.7331, 0.4538, 0.7331, 0.4538, 0.7331, 0.4538, 0.7331, 0.4538, 0.7331, 0.4538, 0.7331, 0.4538, 0.7331, 0.4538, 0.7331, 0.4538, 0.7331, 0.4538, 0.7331, 0.4538, 0.7331, 0.4538, 0.7331, 0.4538, 0.7331, 0.4538, 0.7331, 0.4538, 0.7331, 0.4538, 0.7331, 0.4538, 0.7331, 0.4538, 0.7331, 0.4538, 0.7331, 0.4538, 0.7331, 0.4538, 0.7331, 0.4538, 0.7331, 0.4538, 0.7331, 0.4538, 0.7331, 0.4538, 0.7331, 0.4538, 0.7331, 0.4538, 0.7331, 0.4538, 0.7331, 0.4538, 0.7331, 0.4538, 0.7331, 0.4538, 0.7331, 0.4538, 0.7331, 0.4538, 0.7331, 0.4538, 0.7331, 0.4538, 0.7331, 0.4538, 0.7331, 0.4538, 0.7331, 0.4538, 0.7331, 0.4538, 0.7331, 0.4538, 0.7331, 0.4538, 0.7331, 0.4538, 0.7331, 0.4538, 0.7331, 0.4538, 0.7331, 0.4538, 0.7331, 0.4538, 0.7331, 0.4538, 0.7331, 0.4538, 0.7331, 0.4538, 0.7331, 0.4538, 0.7331, 0.4538, 0.7331, 0.4538, 0.7331, 0.4538, 0.7331, 0.4538, 0.7331, 0.4538, 0.7331, 0.4538, 0.7331, 0.4538, 0.7331, 0.4538, 0.7331, 0.4538, 0.7331, 0.4538, 0.7331, 0.4538, 0.7331, 0.4538, 0.7331, 0.4538, 0.7331, 0.4538, 0.7331, 0.4538, 0.7331, 0.4538, 0.7331, 0.4538, 0.7331, 0.4538, 0.7331, 0.4538, 0.7331, 0.4538, 0.7331, 0.4538, 0.7331, 0.4538, 0.7331, 0.4538, 0.7331, 0.4538, 0.7331, 0.4538, 0.7331, 0.4538, 0.7331, 0.4538, 0.7331, 0.4538, 0.7331, 0.4538, 0.7331, 0.4538, 0.7331, 0.4538, 0.7331, 0.4538, 0.7331, 0.4538, 0.7331, 0.4538, 0.7331, 0.4538, 0.7331, 0.4538, 0.7331, 0.4538, 0.7331, 0.4538, 0.7331, 0.4538, 0.7331, 0.4538, 0.7331, 0.4538, 0.7331, 0.4538, 0.7331, 0.4538, 0.7331, 0.4538, 0.7331, 0.4538, 0.7331, 0.4538, 0.7331, 0.4538, 0.7331, 0.4538, 0.7331, 0.4538, 0.7331, 0.4538, 0.7331, 0.4538, 0.7331, 0.4538, 0.7331, 0.4538, 0.7331, 0.4538, 0.7331, 0.4538, 0.7331, 0.4538, 0.7331, 0.4538, 0.7331, 0.4538, 0.7331, 0.4538, 0.7331, 0.4538, 0.7331, 0.4538, 0.7331, 0.4538, 0.7331, 0.4538, 0.7331, 0.4538, 0.7331, 0.4538, 0.7331, 0.4538, 0.7331, 0.4538, 0.7331, 0.4538, 0.7331, 0.4538, 0.7331, 0.4538, 0.7331, 0.4538, 0.7331, 0.4538, 0.7331, 0.4538, 0.7331, 0.4538, 0.7331, 0.4538, 0.7331, 0.4538, 0.7331, 0.4538, 0.7331, 0.4538, 0.7331, 0.4538, 0.7331, 0.4538, 0.7331, 0.4538, 0.7331, 0.4538, 0.7331, 0.4538, 0.7331, 0.4538, 0.7331, 0.4538, 0.7331, 0.4538, 0.7331, 0.4538, 0.7331, 0.4538, 0.7331, 0.4538, 0.7331, 0.4538, 0.7331, 0.4538, 0.7331, 0.4538, 0.7331, 0.4538, 0.7331, 0.4538, 0.7331, 0.4538, 0.7331, 0.4538, 0.7331, 0.4538, 0.7331, 0.4538, 0.7331, 0.4538, 0.7331, 0.4538, 0.7331, 0.4538, 0.7331, 0.4538, 0.7331, 0.4538, 0.7331, 0.4538, 0.7331, 0.4538, 0.7331, 0.4538, 0.7331, 0.4538, 0.7331, 0.4538, 0.7331, 0.4538, 0.7331, 0.4538, 0.7331, 0.4538, 0.7331, 0.4538, 0.7331, 0.4538, 0.7331, 0.4538, 0.7331, 0.4538, 0.7331, 0.4538, 0.7331, 0.4538, 0.7331, 0.4538, 0.7331, 0.4538, 0.7331, 0.4538, 0.7331, 0.4538, 0.7331, 0.4538, 0.7331, 0.4538, 0.7331, 0.4538, 0.7331, 0.4538, 0.7331, 0.4538, 0.7331, 0.4538, 0.7331, 0.4538, 0.7331, 0.4538, 0.7331, 0.4538, 0.7331, 0.4538, 0.7331, 0.4538, 0.7331, 0.4538, 0.7331, 0.4538, 0.7331, 0.4538, 0.7331, 0.4538, 0.7331, 0.4538, 0.7331, 0.4538, 0.7331, 0.4538, 0.7331, 0.4538, 0.7331, 0.4538, 0.7331, 0.4538, 0.7331, 0.4538, 0.7331, 0.4538, 0.7331, 0.4538, 0.7331, 0.4538, 0.7331, 0.4538, 0.7331, 0.4538, 0.7331, 0.4538, 0.7331, 0.4538, 0.7331, 0.4538, 0.7331, 0.4538, 0.7331, 0.4538, 0.7331, 0.4538, 0.7331, 0.4538, 0.7331, 0.4538, 0.7331, 0.4538, 0.7331, 0.4538, 0.7331, 0.4538, 0.7331, 0.4538, 0.7331, 0.4538, 0.7331, 0.4538, 0.7331, 0.4538, 0.7331, 0.4538, 0.7331, 0.4538, 0.7331, 0.4538, 0.7331, 0.4538, 0.7331, 0.4538, 0.7331, 0.4538, 0.7331, 0.4538, 0.7331, 0.4538, 0.7331, 0.4538, 0.7331, 0.4538, 0.7331, 0.4538, 0.7331, 0.4538, 0.7331, 0.4538, 0.7331, 0.4538, 0.7331, 0.4538, 0.7331, 0.4538, 0.7331, 0.4538, 0.7331, 0.4538, 0.7331, 0.4538, 0.7331, 0.4538, 0.7331, 0.4538, 0.7331, 0.4538, 0.7331, 0.4538, 0.7331, 0.4538, 0.7331, 0.4538, 0.7331, 0.4538, 0.7331, 0.4538, 0.7331, 0.4538, 0.7331, 0.4538, 0.7331, 0.4538, 0.7331, 0.4538, 0.7331, 0.4538, 0.7331, 0.4538, 0.7331, 0.4538, 0.7331, 0.4538, 0.7331, 0.4538, 0.7331, 0.4538, 0.7331, 0.4538, 0.7331, 0.4538, 0.7331, 0.4538, 0.7331, 0.4538, 0.7331, 0.4538, 0.7331, 0.4538, 0.7331, 0.4538, 0.7331, 0.4538, 0.7331, 0.4538, 0.7331, 0.4538, 0.7331, 0.4538, 0.7331, 0.4538, 0.7331, 0.4538, 0.7331, 0.4538, 0.7331, 0.4538, 0.7331, 0.4538, 0.7331, 0.4538, 0.7331, 0.4538, 0.7331, 0.4538, 0.7331, 0.4538, 0.7331, 0.4538, 0.7331, 0.4538, 0.7331, 0.4538, 0.7331, 0.4538, 0.7331, 0.4538, 0.7331, 0.4538, 0.7331, 0.4538, 0.7331, 0.4538, 0.7331, 0.4538, 0.7331, 0.4538, 0.7331, 0.4538, 0.7331, 0.4538, 0.7331, 0.4538, 0.7331, 0.4538, 0.7331, 0.4538, 0.7331, 0.4538, 0.7331, 0.4538, 0.7331, 0.4538, 0.7331, 0.4538, 0.7331, 0.4538, 0.7331, 0.4538, 0.7331, 0.4538, 0.7331, 0.4538, 0.7331, 0.4538, 0.7331, 0.4538, 0.7331, 0.4538, 0.7331, 0.4538, 0.7331, 0.4538, 0.7331, 0.4538, 0.7331, 0.4538, 0.7331, 0.4538, 0.7331, 0.4538, 0.7331, 0.4538, 0.7331, 0.4538, 0.7331, 0.4538, 0.7331, 0.4538, 0.7331, 0.4538, 0.7331, 0.4538, 0.7331, 0.4538, 0.7331, 0.4538, 0.7331, 0.4538, 0.7331, 0.4538, 0.7331, 0.4538, 0.7331, 0.4538, 0.7331, 0.4538, 0.7331, 0.4538, 0.7331, 0.4538, 0.7331, 0.4538])
me_plane.materials.append(mat_material_004)
me_plane.use_remesh_fix_poles = True
me_plane.use_remesh_preserve_attributes = False
me_plane.use_mirror_vertex_groups = False
me_plane.update()

# ---- objects
ob_plane = bpy.data.objects.new('Plane', me_plane)

# ---- transforms, parenting, visibility, modifiers, constraints
ob_plane.location = (0.0, 0.0, 0.0)
ob_plane.lineart.crease_threshold = 0.0

# ---- collection membership
col_road_collection.objects.link(ob_plane)

# ---- scene / render settings (as saved in the file)
scene.frame_start = 1; scene.frame_end = 250; scene.frame_set(1)
scene.render.engine = 'BLENDER_EEVEE_NEXT'
scene.cycles.use_denoising = False
scene.cycles.samples = 128
scene.cycles.sampling_pattern = 'TABULATED_SOBOL'
scene.cycles.use_adaptive_sampling = False
scene.cycles.use_light_tree = False
scene.view_settings.view_transform = 'Filmic'
bpy.context.view_layer.update()

# ---- added for rendering (the .blend has no active camera and no usable light): camera, sun
cam_auto = bpy.data.cameras.new('AutoCamera')
cam_auto.lens = 50.0
cam_auto.sensor_width = 36.0
cam_auto.clip_end = 1000.0
ob_auto_camera = bpy.data.objects.new('AutoCamera', cam_auto)
scene.collection.objects.link(ob_auto_camera)
ob_auto_camera.location = (26.2052, -31.5051, 20.2782)
ob_auto_camera.rotation_euler = (1.09748, -7.21219e-08, 0.694738)
scene.camera = ob_auto_camera
light_auto_sun = bpy.data.lights.new('AutoSun', 'SUN')
light_auto_sun.energy = 3.0
light_auto_sun.angle = 0.0523599
ob_auto_sun = bpy.data.objects.new('AutoSun', light_auto_sun)
scene.collection.objects.link(ob_auto_sun)
ob_auto_sun.rotation_euler = (0.872665, 0.174533, 0.523599)
bpy.context.view_layer.update()
